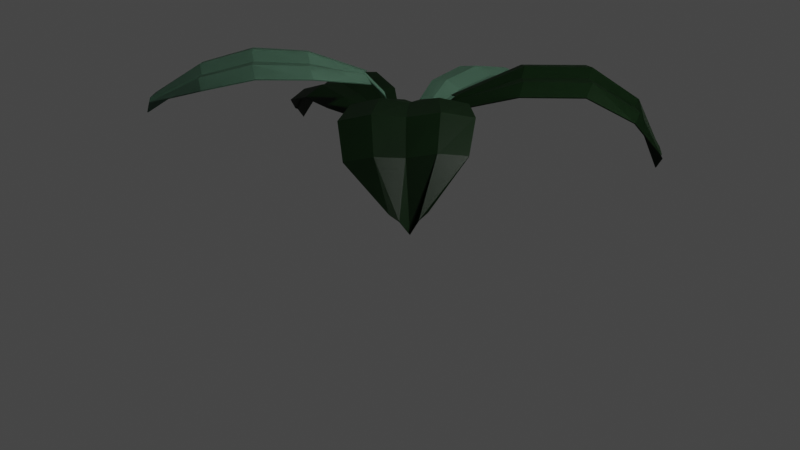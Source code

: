 # Source: foliage.blend  (saved by Blender 2.83.18; exported with 4.5.12 LTS)
import bpy
from mathutils import Matrix  # noqa: F401  (used for matrix-valued properties, if any)

bpy.ops.wm.read_factory_settings(use_empty=True)
scene = bpy.context.scene
scene.name = 'Scene'

# ---- collections
col_collection = bpy.data.collections.new('Collection'); scene.collection.children.link(col_collection)

# ---- materials (node trees are filled in below, after node groups)
mat_material = bpy.data.materials.new('Material')
mat_material.alpha_threshold = 0.0
mat_material.use_transparent_shadow = False
mat_material.line_color = (0.0, 0.0, 0.0, 1.0)
mat_material_001 = bpy.data.materials.new('Material.001')
mat_material_001.use_transparent_shadow = False

# ---- material node trees
mat_material.use_nodes = True; mat_material.node_tree.nodes.clear()
_N = mat_material.node_tree.nodes; _L = mat_material.node_tree.links
n0 = _N.new('ShaderNodeOutputMaterial'); n0.name = 'Material Output'; n0.location = (300, 300)
n1 = _N.new('ShaderNodeBsdfPrincipled'); n1.name = 'Principled BSDF'; n1.location = (10, 300)
n1.distribution = 'GGX'
n1.subsurface_method = 'BURLEY'
n1.inputs[0].default_value = (0.1301, 0.2623, 0.1812, 1.0)
n1.inputs[2].default_value = 0.4
n1.inputs[3].default_value = 1.45
n1.inputs[27].default_value = (0.0, 0.0, 0.0, 1.0)
n1.inputs[28].default_value = 1.0
_L.new(n1.outputs[0], n0.inputs[0])
n0.is_active_output = True
mat_material_001.use_nodes = True; mat_material_001.node_tree.nodes.clear()
_N = mat_material_001.node_tree.nodes; _L = mat_material_001.node_tree.links
n0 = _N.new('ShaderNodeBsdfPrincipled'); n0.name = 'Principled BSDF'; n0.location = (10, 300)
n0.distribution = 'GGX'
n0.subsurface_method = 'BURLEY'
n0.inputs[0].default_value = (0.0006071, 0.01938, 0.0003035, 1.0)
n0.inputs[3].default_value = 1.45
n0.inputs[27].default_value = (0.0, 0.0, 0.0, 1.0)
n0.inputs[28].default_value = 1.0
n1 = _N.new('ShaderNodeOutputMaterial'); n1.name = 'Material Output'; n1.location = (300, 300)
_L.new(n0.outputs[0], n1.inputs[0])
n1.is_active_output = True

# ---- world
world_world = bpy.data.worlds.new('World'); scene.world = world_world
world_world.use_nodes = True; world_world.node_tree.nodes.clear()
_N = world_world.node_tree.nodes; _L = world_world.node_tree.links
n0 = _N.new('ShaderNodeOutputWorld'); n0.name = 'World Output'; n0.location = (300, 300)
n1 = _N.new('ShaderNodeBackground'); n1.name = 'Background'; n1.location = (10, 300)
n1.inputs[0].default_value = (0.05088, 0.05088, 0.05088, 1.0)
_L.new(n1.outputs[0], n0.inputs[0])
n0.is_active_output = True
world_world.color = (0.05088, 0.05088, 0.05088)
world_world.use_sun_shadow = False
world_world.sun_shadow_jitter_overblur = 0.0

# ---- cameras
cam_camera = bpy.data.cameras.new('Camera')
cam_camera.clip_end = 100.0
cam_camera.ortho_scale = 7.314

# ---- lights
light_light = bpy.data.lights.new('Light', 'POINT')
light_light.transmission_factor = 0.0
light_light.energy = 1000.0
light_light.shadow_soft_size = 0.1
light_light.shadow_maximum_resolution = 0.006
light_light.use_absolute_resolution = True

# ---- meshes
me_plane = bpy.data.meshes.new('Plane')
me_plane.from_pydata([(-0.1184, 0.6099, 1.68), (0.6406, 0.607, 1.68), (0.02104, 2.367, 1.58), (0.5024, 2.37, 1.581), (-0.5255, 1.979, 1.764), (-0.6336, 1.552, 1.866), (-0.5521, 1.095, 1.825), (1.093, 1.098, 1.826), (1.178, 1.558, 1.868), (1.062, 1.987, 1.767), (0.1536, 0.6457, 1.719), (0.265, 0.644, 1.694), (0.3765, 0.6458, 1.719), (0.3812, 2.415, 1.552), (0.261, 2.437, 1.444), (0.1405, 2.413, 1.552), (0.6823, 1.108, 1.878), (0.271, 1.098, 1.834), (-0.1405, 1.107, 1.878), (0.7249, 1.576, 1.92), (0.2725, 1.559, 1.878), (-0.1807, 1.573, 1.919), (0.665, 2.008, 1.81), (0.2687, 1.985, 1.77), (-0.129, 2.003, 1.809), (0.1536, 0.6457, 1.719), (0.265, 0.644, 1.694), (0.3765, 0.6458, 1.719), (0.1509, 0.4311, 1.513), (0.2623, 0.4302, 1.487), (0.3738, 0.4311, 1.513), (0.1576, 0.3866, 1.196), (0.269, 0.3865, 1.169), (0.3804, 0.3866, 1.196), (0.1498, 0.3739, 0.7716), (0.2612, 0.3743, 0.7446), (0.3727, 0.3739, 0.7716), (-0.1184, 0.6099, 1.68), (0.6406, 0.607, 1.68), (0.02104, 2.367, 1.58), (0.5024, 2.37, 1.581), (-0.5255, 1.979, 1.764), (-0.6336, 1.552, 1.866), (-0.5521, 1.095, 1.825), (1.093, 1.098, 1.826), (1.178, 1.558, 1.868), (1.062, 1.987, 1.767), (0.1536, 0.6457, 1.719), (0.265, 0.644, 1.694), (0.3765, 0.6458, 1.719), (0.3812, 2.415, 1.552), (0.261, 2.437, 1.444), (0.1405, 2.413, 1.552), (0.6823, 1.108, 1.878), (0.271, 1.098, 1.834), (-0.1405, 1.107, 1.878), (0.7249, 1.576, 1.92), (0.2725, 1.559, 1.878), (-0.1807, 1.573, 1.919), (0.665, 2.008, 1.81), (0.2687, 1.985, 1.77), (-0.129, 2.003, 1.809), (0.1536, 0.6457, 1.719), (0.265, 0.644, 1.694), (0.3765, 0.6458, 1.719), (0.1509, 0.4311, 1.513), (0.2623, 0.4302, 1.487), (0.3738, 0.4311, 1.513), (0.1576, 0.3866, 1.196), (0.269, 0.3865, 1.169), (0.3804, 0.3866, 1.196), (0.1498, 0.3739, 0.7716), (0.2612, 0.3743, 0.7446), (0.3727, 0.3739, 0.7716), (-0.1184, 0.6099, 1.68), (0.6406, 0.607, 1.68), (0.02104, 2.367, 1.58), (0.5024, 2.37, 1.581), (-0.5255, 1.979, 1.764), (-0.6336, 1.552, 1.866), (-0.5521, 1.095, 1.825), (1.093, 1.098, 1.826), (1.178, 1.558, 1.868), (1.062, 1.987, 1.767), (0.1536, 0.6457, 1.719), (0.265, 0.644, 1.694), (0.3765, 0.6458, 1.719), (0.3812, 2.415, 1.552), (0.261, 2.437, 1.444), (0.1405, 2.413, 1.552), (0.6823, 1.108, 1.878), (0.271, 1.098, 1.834), (-0.1405, 1.107, 1.878), (0.7249, 1.576, 1.92), (0.2725, 1.559, 1.878), (-0.1807, 1.573, 1.919), (0.665, 2.008, 1.81), (0.2687, 1.985, 1.77), (-0.129, 2.003, 1.809), (0.1536, 0.6457, 1.719), (0.265, 0.644, 1.694), (0.3765, 0.6458, 1.719), (0.1509, 0.4311, 1.513), (0.2623, 0.4302, 1.487), (0.3738, 0.4311, 1.513), (0.1576, 0.3866, 1.196), (0.269, 0.3865, 1.169), (0.3804, 0.3866, 1.196), (0.1498, 0.3739, 0.7716), (0.2612, 0.3743, 0.7446), (0.3727, 0.3739, 0.7716), (-0.1184, 0.6099, 1.68), (0.6406, 0.607, 1.68), (0.02104, 2.367, 1.58), (0.5024, 2.37, 1.581), (-0.5255, 1.979, 1.764), (-0.6336, 1.552, 1.866), (-0.5521, 1.095, 1.825), (1.093, 1.098, 1.826), (1.178, 1.558, 1.868), (1.062, 1.987, 1.767), (0.1536, 0.6457, 1.719), (0.265, 0.644, 1.694), (0.3765, 0.6458, 1.719), (0.3812, 2.415, 1.552), (0.261, 2.437, 1.444), (0.1405, 2.413, 1.552), (0.6823, 1.108, 1.878), (0.271, 1.098, 1.834), (-0.1405, 1.107, 1.878), (0.7249, 1.576, 1.92), (0.2725, 1.559, 1.878), (-0.1807, 1.573, 1.919), (0.665, 2.008, 1.81), (0.2687, 1.985, 1.77), (-0.129, 2.003, 1.809), (0.1536, 0.6457, 1.719), (0.265, 0.644, 1.694), (0.3765, 0.6458, 1.719), (0.1509, 0.4311, 1.513), (0.2623, 0.4302, 1.487), (0.3738, 0.4311, 1.513), (0.1576, 0.3866, 1.196), (0.269, 0.3865, 1.169), (0.3804, 0.3866, 1.196), (0.1498, 0.3739, 0.7716), (0.2612, 0.3743, 0.7446), (0.3727, 0.3739, 0.7716)], [], [(22, 9, 3, 13), (12, 1, 7, 16), (16, 7, 8, 19), (19, 8, 9, 22), (5, 21, 24, 4), (21, 20, 23, 24), (20, 19, 22, 23), (6, 18, 21, 5), (18, 17, 20, 21), (17, 16, 19, 20), (0, 10, 18, 6), (10, 11, 17, 18), (11, 12, 16, 17), (4, 24, 15, 2), (24, 23, 14, 15), (23, 22, 13, 14), (12, 11, 26, 27), (11, 10, 25, 26), (27, 26, 29, 30), (26, 25, 28, 29), (30, 29, 32, 33), (29, 28, 31, 32), (33, 32, 35, 36), (32, 31, 34, 35), (59, 46, 40, 50), (49, 38, 44, 53), (53, 44, 45, 56), (56, 45, 46, 59), (42, 58, 61, 41), (58, 57, 60, 61), (57, 56, 59, 60), (43, 55, 58, 42), (55, 54, 57, 58), (54, 53, 56, 57), (37, 47, 55, 43), (47, 48, 54, 55), (48, 49, 53, 54), (41, 61, 52, 39), (61, 60, 51, 52), (60, 59, 50, 51), (49, 48, 63, 64), (48, 47, 62, 63), (64, 63, 66, 67), (63, 62, 65, 66), (67, 66, 69, 70), (66, 65, 68, 69), (70, 69, 72, 73), (69, 68, 71, 72), (96, 83, 77, 87), (86, 75, 81, 90), (90, 81, 82, 93), (93, 82, 83, 96), (79, 95, 98, 78), (95, 94, 97, 98), (94, 93, 96, 97), (80, 92, 95, 79), (92, 91, 94, 95), (91, 90, 93, 94), (74, 84, 92, 80), (84, 85, 91, 92), (85, 86, 90, 91), (78, 98, 89, 76), (98, 97, 88, 89), (97, 96, 87, 88), (86, 85, 100, 101), (85, 84, 99, 100), (101, 100, 103, 104), (100, 99, 102, 103), (104, 103, 106, 107), (103, 102, 105, 106), (107, 106, 109, 110), (106, 105, 108, 109), (133, 120, 114, 124), (123, 112, 118, 127), (127, 118, 119, 130), (130, 119, 120, 133), (116, 132, 135, 115), (132, 131, 134, 135), (131, 130, 133, 134), (117, 129, 132, 116), (129, 128, 131, 132), (128, 127, 130, 131), (111, 121, 129, 117), (121, 122, 128, 129), (122, 123, 127, 128), (115, 135, 126, 113), (135, 134, 125, 126), (134, 133, 124, 125), (123, 122, 137, 138), (122, 121, 136, 137), (138, 137, 140, 141), (137, 136, 139, 140), (141, 140, 143, 144), (140, 139, 142, 143), (144, 143, 146, 147), (143, 142, 145, 146)])
_uv = me_plane.uv_layers.new(name='UVMap')
_uv.uv.foreach_set('vector', [0.75, 0.75, 1.0, 0.75, 1.0, 1.0, 0.75, 1.0, 0.75, 0.0, 1.0, 0.0, 1.0, 0.25, 0.75, 0.25, 0.75, 0.25, 1.0, 0.25, 1.0, 0.5, 0.75, 0.5, 0.75, 0.5, 1.0, 0.5, 1.0, 0.75, 0.75, 0.75, 0.0, 0.5, 0.25, 0.5, 0.25, 0.75, 0.0, 0.75, 0.25, 0.5, 0.5, 0.5, 0.5, 0.75, 0.25, 0.75, 0.5, 0.5, 0.75, 0.5, 0.75, 0.75, 0.5, 0.75, 0.0, 0.25, 0.25, 0.25, 0.25, 0.5, 0.0, 0.5, 0.25, 0.25, 0.5, 0.25, 0.5, 0.5, 0.25, 0.5, 0.5, 0.25, 0.75, 0.25, 0.75, 0.5, 0.5, 0.5, 0.0, 0.0, 0.25, 0.0, 0.25, 0.25, 0.0, 0.25, 0.25, 0.0, 0.5, 0.0, 0.5, 0.25, 0.25, 0.25, 0.5, 0.0, 0.75, 0.0, 0.75, 0.25, 0.5, 0.25, 0.0, 0.75, 0.25, 0.75, 0.25, 1.0, 0.0, 1.0, 0.25, 0.75, 0.5, 0.75, 0.5, 1.0, 0.25, 1.0, 0.5, 0.75, 0.75, 0.75, 0.75, 1.0, 0.5, 1.0, 0.75, 0.0, 0.5, 0.0, 0.5, 0.0, 0.75, 0.0, 0.5, 0.0, 0.25, 0.0, 0.25, 0.0, 0.5, 0.0, 0.75, 0.0, 0.5, 0.0, 0.5, 0.0, 0.75, 0.0, 0.5, 0.0, 0.25, 0.0, 0.25, 0.0, 0.5, 0.0, 0.75, 0.0, 0.5, 0.0, 0.5, 0.0, 0.75, 0.0, 0.5, 0.0, 0.25, 0.0, 0.25, 0.0, 0.5, 0.0, 0.75, 0.0, 0.5, 0.0, 0.5, 0.0, 0.75, 0.0, 0.5, 0.0, 0.25, 0.0, 0.25, 0.0, 0.5, 0.0, 0.75, 0.75, 1.0, 0.75, 1.0, 1.0, 0.75, 1.0, 0.75, 0.0, 1.0, 0.0, 1.0, 0.25, 0.75, 0.25, 0.75, 0.25, 1.0, 0.25, 1.0, 0.5, 0.75, 0.5, 0.75, 0.5, 1.0, 0.5, 1.0, 0.75, 0.75, 0.75, 0.0, 0.5, 0.25, 0.5, 0.25, 0.75, 0.0, 0.75, 0.25, 0.5, 0.5, 0.5, 0.5, 0.75, 0.25, 0.75, 0.5, 0.5, 0.75, 0.5, 0.75, 0.75, 0.5, 0.75, 0.0, 0.25, 0.25, 0.25, 0.25, 0.5, 0.0, 0.5, 0.25, 0.25, 0.5, 0.25, 0.5, 0.5, 0.25, 0.5, 0.5, 0.25, 0.75, 0.25, 0.75, 0.5, 0.5, 0.5, 0.0, 0.0, 0.25, 0.0, 0.25, 0.25, 0.0, 0.25, 0.25, 0.0, 0.5, 0.0, 0.5, 0.25, 0.25, 0.25, 0.5, 0.0, 0.75, 0.0, 0.75, 0.25, 0.5, 0.25, 0.0, 0.75, 0.25, 0.75, 0.25, 1.0, 0.0, 1.0, 0.25, 0.75, 0.5, 0.75, 0.5, 1.0, 0.25, 1.0, 0.5, 0.75, 0.75, 0.75, 0.75, 1.0, 0.5, 1.0, 0.75, 0.0, 0.5, 0.0, 0.5, 0.0, 0.75, 0.0, 0.5, 0.0, 0.25, 0.0, 0.25, 0.0, 0.5, 0.0, 0.75, 0.0, 0.5, 0.0, 0.5, 0.0, 0.75, 0.0, 0.5, 0.0, 0.25, 0.0, 0.25, 0.0, 0.5, 0.0, 0.75, 0.0, 0.5, 0.0, 0.5, 0.0, 0.75, 0.0, 0.5, 0.0, 0.25, 0.0, 0.25, 0.0, 0.5, 0.0, 0.75, 0.0, 0.5, 0.0, 0.5, 0.0, 0.75, 0.0, 0.5, 0.0, 0.25, 0.0, 0.25, 0.0, 0.5, 0.0, 0.75, 0.75, 1.0, 0.75, 1.0, 1.0, 0.75, 1.0, 0.75, 0.0, 1.0, 0.0, 1.0, 0.25, 0.75, 0.25, 0.75, 0.25, 1.0, 0.25, 1.0, 0.5, 0.75, 0.5, 0.75, 0.5, 1.0, 0.5, 1.0, 0.75, 0.75, 0.75, 0.0, 0.5, 0.25, 0.5, 0.25, 0.75, 0.0, 0.75, 0.25, 0.5, 0.5, 0.5, 0.5, 0.75, 0.25, 0.75, 0.5, 0.5, 0.75, 0.5, 0.75, 0.75, 0.5, 0.75, 0.0, 0.25, 0.25, 0.25, 0.25, 0.5, 0.0, 0.5, 0.25, 0.25, 0.5, 0.25, 0.5, 0.5, 0.25, 0.5, 0.5, 0.25, 0.75, 0.25, 0.75, 0.5, 0.5, 0.5, 0.0, 0.0, 0.25, 0.0, 0.25, 0.25, 0.0, 0.25, 0.25, 0.0, 0.5, 0.0, 0.5, 0.25, 0.25, 0.25, 0.5, 0.0, 0.75, 0.0, 0.75, 0.25, 0.5, 0.25, 0.0, 0.75, 0.25, 0.75, 0.25, 1.0, 0.0, 1.0, 0.25, 0.75, 0.5, 0.75, 0.5, 1.0, 0.25, 1.0, 0.5, 0.75, 0.75, 0.75, 0.75, 1.0, 0.5, 1.0, 0.75, 0.0, 0.5, 0.0, 0.5, 0.0, 0.75, 0.0, 0.5, 0.0, 0.25, 0.0, 0.25, 0.0, 0.5, 0.0, 0.75, 0.0, 0.5, 0.0, 0.5, 0.0, 0.75, 0.0, 0.5, 0.0, 0.25, 0.0, 0.25, 0.0, 0.5, 0.0, 0.75, 0.0, 0.5, 0.0, 0.5, 0.0, 0.75, 0.0, 0.5, 0.0, 0.25, 0.0, 0.25, 0.0, 0.5, 0.0, 0.75, 0.0, 0.5, 0.0, 0.5, 0.0, 0.75, 0.0, 0.5, 0.0, 0.25, 0.0, 0.25, 0.0, 0.5, 0.0, 0.75, 0.75, 1.0, 0.75, 1.0, 1.0, 0.75, 1.0, 0.75, 0.0, 1.0, 0.0, 1.0, 0.25, 0.75, 0.25, 0.75, 0.25, 1.0, 0.25, 1.0, 0.5, 0.75, 0.5, 0.75, 0.5, 1.0, 0.5, 1.0, 0.75, 0.75, 0.75, 0.0, 0.5, 0.25, 0.5, 0.25, 0.75, 0.0, 0.75, 0.25, 0.5, 0.5, 0.5, 0.5, 0.75, 0.25, 0.75, 0.5, 0.5, 0.75, 0.5, 0.75, 0.75, 0.5, 0.75, 0.0, 0.25, 0.25, 0.25, 0.25, 0.5, 0.0, 0.5, 0.25, 0.25, 0.5, 0.25, 0.5, 0.5, 0.25, 0.5, 0.5, 0.25, 0.75, 0.25, 0.75, 0.5, 0.5, 0.5, 0.0, 0.0, 0.25, 0.0, 0.25, 0.25, 0.0, 0.25, 0.25, 0.0, 0.5, 0.0, 0.5, 0.25, 0.25, 0.25, 0.5, 0.0, 0.75, 0.0, 0.75, 0.25, 0.5, 0.25, 0.0, 0.75, 0.25, 0.75, 0.25, 1.0, 0.0, 1.0, 0.25, 0.75, 0.5, 0.75, 0.5, 1.0, 0.25, 1.0, 0.5, 0.75, 0.75, 0.75, 0.75, 1.0, 0.5, 1.0, 0.75, 0.0, 0.5, 0.0, 0.5, 0.0, 0.75, 0.0, 0.5, 0.0, 0.25, 0.0, 0.25, 0.0, 0.5, 0.0, 0.75, 0.0, 0.5, 0.0, 0.5, 0.0, 0.75, 0.0, 0.5, 0.0, 0.25, 0.0, 0.25, 0.0, 0.5, 0.0, 0.75, 0.0, 0.5, 0.0, 0.5, 0.0, 0.75, 0.0, 0.5, 0.0, 0.25, 0.0, 0.25, 0.0, 0.5, 0.0, 0.75, 0.0, 0.5, 0.0, 0.5, 0.0, 0.75, 0.0, 0.5, 0.0, 0.25, 0.0, 0.25, 0.0, 0.5, 0.0])
me_plane.materials.append(mat_material)
me_plane.use_remesh_fix_poles = True
me_plane.use_remesh_preserve_attributes = False
me_plane.use_mirror_vertex_groups = False
me_plane.update()
me_plane_001 = bpy.data.meshes.new('Plane.001')
me_plane_001.from_pydata([(-0.4842, 0.5324, 1.799), (0.3534, 0.518, 1.806), (-0.2256, 2.582, 1.481), (0.2995, 2.554, 1.511), (-0.9647, 2.304, 1.836), (-1.157, 1.822, 2.078), (-1.046, 1.193, 2.053), (0.7665, 1.148, 2.088), (0.8321, 1.746, 2.145), (0.7724, 2.221, 1.92), (-0.1917, 0.5773, 1.854), (-0.06863, 0.5709, 1.829), (0.05346, 0.5744, 1.858), (0.1871, 2.59, 1.45), (0.07456, 2.557, 1.327), (-0.07546, 2.603, 1.435), (0.303, 1.19, 2.146), (-0.1495, 1.182, 2.094), (-0.6027, 1.213, 2.127), (0.324, 1.819, 2.189), (-0.174, 1.807, 2.136), (-0.67, 1.858, 2.153), (0.3358, 2.295, 1.935), (-0.1008, 2.275, 1.886), (-0.5321, 2.337, 1.891), (-0.1917, 0.5773, 1.854), (-0.06863, 0.5709, 1.829), (0.05346, 0.5744, 1.858), (-0.1633, 0.3227, 1.579), (-0.03993, 0.3182, 1.552), (0.08223, 0.3203, 1.581), (-0.1633, 0.2961, 1.278), (-0.0395, 0.2928, 1.249), (0.08275, 0.2939, 1.279), (-0.009131, 0.2973, 0.6381), (0.1151, 0.2954, 0.6071), (0.2371, 0.2955, 0.6387), (-0.4842, 0.5324, 1.799), (0.3534, 0.518, 1.806), (-0.2256, 2.582, 1.481), (0.2995, 2.554, 1.511), (-0.9647, 2.304, 1.836), (-1.157, 1.822, 2.078), (-1.046, 1.193, 2.053), (0.7665, 1.148, 2.088), (0.8321, 1.746, 2.145), (0.7724, 2.221, 1.92), (-0.1917, 0.5773, 1.854), (-0.06863, 0.5709, 1.829), (0.05346, 0.5744, 1.858), (0.1871, 2.59, 1.45), (0.07456, 2.557, 1.327), (-0.07546, 2.603, 1.435), (0.303, 1.19, 2.146), (-0.1495, 1.182, 2.094), (-0.6027, 1.213, 2.127), (0.324, 1.819, 2.189), (-0.174, 1.807, 2.136), (-0.67, 1.858, 2.153), (0.3358, 2.295, 1.935), (-0.1008, 2.275, 1.886), (-0.5321, 2.337, 1.891), (-0.1917, 0.5773, 1.854), (-0.06863, 0.5709, 1.829), (0.05346, 0.5744, 1.858), (-0.1633, 0.3227, 1.579), (-0.03993, 0.3182, 1.552), (0.08223, 0.3203, 1.581), (-0.1633, 0.2961, 1.278), (-0.0395, 0.2928, 1.249), (0.08275, 0.2939, 1.279), (-0.009131, 0.2973, 0.6381), (0.1151, 0.2954, 0.6071), (0.2371, 0.2955, 0.6387), (-0.4842, 0.5324, 1.799), (0.3534, 0.518, 1.806), (-0.2256, 2.582, 1.481), (0.2995, 2.554, 1.511), (-0.9647, 2.304, 1.836), (-1.157, 1.822, 2.078), (-1.046, 1.193, 2.053), (0.7665, 1.148, 2.088), (0.8321, 1.746, 2.145), (0.7724, 2.221, 1.92), (-0.1917, 0.5773, 1.854), (-0.06863, 0.5709, 1.829), (0.05346, 0.5744, 1.858), (0.1871, 2.59, 1.45), (0.07456, 2.557, 1.327), (-0.07546, 2.603, 1.435), (0.303, 1.19, 2.146), (-0.1495, 1.182, 2.094), (-0.6027, 1.213, 2.127), (0.324, 1.819, 2.189), (-0.174, 1.807, 2.136), (-0.67, 1.858, 2.153), (0.3358, 2.295, 1.935), (-0.1008, 2.275, 1.886), (-0.5321, 2.337, 1.891), (-0.1917, 0.5773, 1.854), (-0.06863, 0.5709, 1.829), (0.05346, 0.5744, 1.858), (-0.1633, 0.3227, 1.579), (-0.03993, 0.3182, 1.552), (0.08223, 0.3203, 1.581), (-0.1633, 0.2961, 1.278), (-0.0395, 0.2928, 1.249), (0.08275, 0.2939, 1.279), (-0.009131, 0.2973, 0.6381), (0.1151, 0.2954, 0.6071), (0.2371, 0.2955, 0.6387), (-0.4842, 0.5324, 1.799), (0.3534, 0.518, 1.806), (-0.2256, 2.582, 1.481), (0.2995, 2.554, 1.511), (-0.9647, 2.304, 1.836), (-1.157, 1.822, 2.078), (-1.046, 1.193, 2.053), (0.7665, 1.148, 2.088), (0.8321, 1.746, 2.145), (0.7724, 2.221, 1.92), (-0.1917, 0.5773, 1.854), (-0.06863, 0.5709, 1.829), (0.05346, 0.5744, 1.858), (0.1871, 2.59, 1.45), (0.07456, 2.557, 1.327), (-0.07546, 2.603, 1.435), (0.303, 1.19, 2.146), (-0.1495, 1.182, 2.094), (-0.6027, 1.213, 2.127), (0.324, 1.819, 2.189), (-0.174, 1.807, 2.136), (-0.67, 1.858, 2.153), (0.3358, 2.295, 1.935), (-0.1008, 2.275, 1.886), (-0.5321, 2.337, 1.891), (-0.1917, 0.5773, 1.854), (-0.06863, 0.5709, 1.829), (0.05346, 0.5744, 1.858), (-0.1633, 0.3227, 1.579), (-0.03993, 0.3182, 1.552), (0.08223, 0.3203, 1.581), (-0.1633, 0.2961, 1.278), (-0.0395, 0.2928, 1.249), (0.08275, 0.2939, 1.279), (-0.009131, 0.2973, 0.6381), (0.1151, 0.2954, 0.6071), (0.2371, 0.2955, 0.6387)], [], [(22, 9, 3, 13), (12, 1, 7, 16), (16, 7, 8, 19), (19, 8, 9, 22), (5, 21, 24, 4), (21, 20, 23, 24), (20, 19, 22, 23), (6, 18, 21, 5), (18, 17, 20, 21), (17, 16, 19, 20), (0, 10, 18, 6), (10, 11, 17, 18), (11, 12, 16, 17), (4, 24, 15, 2), (24, 23, 14, 15), (23, 22, 13, 14), (12, 11, 26, 27), (11, 10, 25, 26), (27, 26, 29, 30), (26, 25, 28, 29), (30, 29, 32, 33), (29, 28, 31, 32), (33, 32, 35, 36), (32, 31, 34, 35), (59, 46, 40, 50), (49, 38, 44, 53), (53, 44, 45, 56), (56, 45, 46, 59), (42, 58, 61, 41), (58, 57, 60, 61), (57, 56, 59, 60), (43, 55, 58, 42), (55, 54, 57, 58), (54, 53, 56, 57), (37, 47, 55, 43), (47, 48, 54, 55), (48, 49, 53, 54), (41, 61, 52, 39), (61, 60, 51, 52), (60, 59, 50, 51), (49, 48, 63, 64), (48, 47, 62, 63), (64, 63, 66, 67), (63, 62, 65, 66), (67, 66, 69, 70), (66, 65, 68, 69), (70, 69, 72, 73), (69, 68, 71, 72), (96, 83, 77, 87), (86, 75, 81, 90), (90, 81, 82, 93), (93, 82, 83, 96), (79, 95, 98, 78), (95, 94, 97, 98), (94, 93, 96, 97), (80, 92, 95, 79), (92, 91, 94, 95), (91, 90, 93, 94), (74, 84, 92, 80), (84, 85, 91, 92), (85, 86, 90, 91), (78, 98, 89, 76), (98, 97, 88, 89), (97, 96, 87, 88), (86, 85, 100, 101), (85, 84, 99, 100), (101, 100, 103, 104), (100, 99, 102, 103), (104, 103, 106, 107), (103, 102, 105, 106), (107, 106, 109, 110), (106, 105, 108, 109), (133, 120, 114, 124), (123, 112, 118, 127), (127, 118, 119, 130), (130, 119, 120, 133), (116, 132, 135, 115), (132, 131, 134, 135), (131, 130, 133, 134), (117, 129, 132, 116), (129, 128, 131, 132), (128, 127, 130, 131), (111, 121, 129, 117), (121, 122, 128, 129), (122, 123, 127, 128), (115, 135, 126, 113), (135, 134, 125, 126), (134, 133, 124, 125), (123, 122, 137, 138), (122, 121, 136, 137), (138, 137, 140, 141), (137, 136, 139, 140), (141, 140, 143, 144), (140, 139, 142, 143), (144, 143, 146, 147), (143, 142, 145, 146)])
_uv = me_plane_001.uv_layers.new(name='UVMap')
_uv.uv.foreach_set('vector', [0.75, 0.75, 1.0, 0.75, 1.0, 1.0, 0.75, 1.0, 0.75, 0.0, 1.0, 0.0, 1.0, 0.25, 0.75, 0.25, 0.75, 0.25, 1.0, 0.25, 1.0, 0.5, 0.75, 0.5, 0.75, 0.5, 1.0, 0.5, 1.0, 0.75, 0.75, 0.75, 0.0, 0.5, 0.25, 0.5, 0.25, 0.75, 0.0, 0.75, 0.25, 0.5, 0.5, 0.5, 0.5, 0.75, 0.25, 0.75, 0.5, 0.5, 0.75, 0.5, 0.75, 0.75, 0.5, 0.75, 0.0, 0.25, 0.25, 0.25, 0.25, 0.5, 0.0, 0.5, 0.25, 0.25, 0.5, 0.25, 0.5, 0.5, 0.25, 0.5, 0.5, 0.25, 0.75, 0.25, 0.75, 0.5, 0.5, 0.5, 0.0, 0.0, 0.25, 0.0, 0.25, 0.25, 0.0, 0.25, 0.25, 0.0, 0.5, 0.0, 0.5, 0.25, 0.25, 0.25, 0.5, 0.0, 0.75, 0.0, 0.75, 0.25, 0.5, 0.25, 0.0, 0.75, 0.25, 0.75, 0.25, 1.0, 0.0, 1.0, 0.25, 0.75, 0.5, 0.75, 0.5, 1.0, 0.25, 1.0, 0.5, 0.75, 0.75, 0.75, 0.75, 1.0, 0.5, 1.0, 0.75, 0.0, 0.5, 0.0, 0.5, 0.0, 0.75, 0.0, 0.5, 0.0, 0.25, 0.0, 0.25, 0.0, 0.5, 0.0, 0.75, 0.0, 0.5, 0.0, 0.5, 0.0, 0.75, 0.0, 0.5, 0.0, 0.25, 0.0, 0.25, 0.0, 0.5, 0.0, 0.75, 0.0, 0.5, 0.0, 0.5, 0.0, 0.75, 0.0, 0.5, 0.0, 0.25, 0.0, 0.25, 0.0, 0.5, 0.0, 0.75, 0.0, 0.5, 0.0, 0.5, 0.0, 0.75, 0.0, 0.5, 0.0, 0.25, 0.0, 0.25, 0.0, 0.5, 0.0, 0.75, 0.75, 1.0, 0.75, 1.0, 1.0, 0.75, 1.0, 0.75, 0.0, 1.0, 0.0, 1.0, 0.25, 0.75, 0.25, 0.75, 0.25, 1.0, 0.25, 1.0, 0.5, 0.75, 0.5, 0.75, 0.5, 1.0, 0.5, 1.0, 0.75, 0.75, 0.75, 0.0, 0.5, 0.25, 0.5, 0.25, 0.75, 0.0, 0.75, 0.25, 0.5, 0.5, 0.5, 0.5, 0.75, 0.25, 0.75, 0.5, 0.5, 0.75, 0.5, 0.75, 0.75, 0.5, 0.75, 0.0, 0.25, 0.25, 0.25, 0.25, 0.5, 0.0, 0.5, 0.25, 0.25, 0.5, 0.25, 0.5, 0.5, 0.25, 0.5, 0.5, 0.25, 0.75, 0.25, 0.75, 0.5, 0.5, 0.5, 0.0, 0.0, 0.25, 0.0, 0.25, 0.25, 0.0, 0.25, 0.25, 0.0, 0.5, 0.0, 0.5, 0.25, 0.25, 0.25, 0.5, 0.0, 0.75, 0.0, 0.75, 0.25, 0.5, 0.25, 0.0, 0.75, 0.25, 0.75, 0.25, 1.0, 0.0, 1.0, 0.25, 0.75, 0.5, 0.75, 0.5, 1.0, 0.25, 1.0, 0.5, 0.75, 0.75, 0.75, 0.75, 1.0, 0.5, 1.0, 0.75, 0.0, 0.5, 0.0, 0.5, 0.0, 0.75, 0.0, 0.5, 0.0, 0.25, 0.0, 0.25, 0.0, 0.5, 0.0, 0.75, 0.0, 0.5, 0.0, 0.5, 0.0, 0.75, 0.0, 0.5, 0.0, 0.25, 0.0, 0.25, 0.0, 0.5, 0.0, 0.75, 0.0, 0.5, 0.0, 0.5, 0.0, 0.75, 0.0, 0.5, 0.0, 0.25, 0.0, 0.25, 0.0, 0.5, 0.0, 0.75, 0.0, 0.5, 0.0, 0.5, 0.0, 0.75, 0.0, 0.5, 0.0, 0.25, 0.0, 0.25, 0.0, 0.5, 0.0, 0.75, 0.75, 1.0, 0.75, 1.0, 1.0, 0.75, 1.0, 0.75, 0.0, 1.0, 0.0, 1.0, 0.25, 0.75, 0.25, 0.75, 0.25, 1.0, 0.25, 1.0, 0.5, 0.75, 0.5, 0.75, 0.5, 1.0, 0.5, 1.0, 0.75, 0.75, 0.75, 0.0, 0.5, 0.25, 0.5, 0.25, 0.75, 0.0, 0.75, 0.25, 0.5, 0.5, 0.5, 0.5, 0.75, 0.25, 0.75, 0.5, 0.5, 0.75, 0.5, 0.75, 0.75, 0.5, 0.75, 0.0, 0.25, 0.25, 0.25, 0.25, 0.5, 0.0, 0.5, 0.25, 0.25, 0.5, 0.25, 0.5, 0.5, 0.25, 0.5, 0.5, 0.25, 0.75, 0.25, 0.75, 0.5, 0.5, 0.5, 0.0, 0.0, 0.25, 0.0, 0.25, 0.25, 0.0, 0.25, 0.25, 0.0, 0.5, 0.0, 0.5, 0.25, 0.25, 0.25, 0.5, 0.0, 0.75, 0.0, 0.75, 0.25, 0.5, 0.25, 0.0, 0.75, 0.25, 0.75, 0.25, 1.0, 0.0, 1.0, 0.25, 0.75, 0.5, 0.75, 0.5, 1.0, 0.25, 1.0, 0.5, 0.75, 0.75, 0.75, 0.75, 1.0, 0.5, 1.0, 0.75, 0.0, 0.5, 0.0, 0.5, 0.0, 0.75, 0.0, 0.5, 0.0, 0.25, 0.0, 0.25, 0.0, 0.5, 0.0, 0.75, 0.0, 0.5, 0.0, 0.5, 0.0, 0.75, 0.0, 0.5, 0.0, 0.25, 0.0, 0.25, 0.0, 0.5, 0.0, 0.75, 0.0, 0.5, 0.0, 0.5, 0.0, 0.75, 0.0, 0.5, 0.0, 0.25, 0.0, 0.25, 0.0, 0.5, 0.0, 0.75, 0.0, 0.5, 0.0, 0.5, 0.0, 0.75, 0.0, 0.5, 0.0, 0.25, 0.0, 0.25, 0.0, 0.5, 0.0, 0.75, 0.75, 1.0, 0.75, 1.0, 1.0, 0.75, 1.0, 0.75, 0.0, 1.0, 0.0, 1.0, 0.25, 0.75, 0.25, 0.75, 0.25, 1.0, 0.25, 1.0, 0.5, 0.75, 0.5, 0.75, 0.5, 1.0, 0.5, 1.0, 0.75, 0.75, 0.75, 0.0, 0.5, 0.25, 0.5, 0.25, 0.75, 0.0, 0.75, 0.25, 0.5, 0.5, 0.5, 0.5, 0.75, 0.25, 0.75, 0.5, 0.5, 0.75, 0.5, 0.75, 0.75, 0.5, 0.75, 0.0, 0.25, 0.25, 0.25, 0.25, 0.5, 0.0, 0.5, 0.25, 0.25, 0.5, 0.25, 0.5, 0.5, 0.25, 0.5, 0.5, 0.25, 0.75, 0.25, 0.75, 0.5, 0.5, 0.5, 0.0, 0.0, 0.25, 0.0, 0.25, 0.25, 0.0, 0.25, 0.25, 0.0, 0.5, 0.0, 0.5, 0.25, 0.25, 0.25, 0.5, 0.0, 0.75, 0.0, 0.75, 0.25, 0.5, 0.25, 0.0, 0.75, 0.25, 0.75, 0.25, 1.0, 0.0, 1.0, 0.25, 0.75, 0.5, 0.75, 0.5, 1.0, 0.25, 1.0, 0.5, 0.75, 0.75, 0.75, 0.75, 1.0, 0.5, 1.0, 0.75, 0.0, 0.5, 0.0, 0.5, 0.0, 0.75, 0.0, 0.5, 0.0, 0.25, 0.0, 0.25, 0.0, 0.5, 0.0, 0.75, 0.0, 0.5, 0.0, 0.5, 0.0, 0.75, 0.0, 0.5, 0.0, 0.25, 0.0, 0.25, 0.0, 0.5, 0.0, 0.75, 0.0, 0.5, 0.0, 0.5, 0.0, 0.75, 0.0, 0.5, 0.0, 0.25, 0.0, 0.25, 0.0, 0.5, 0.0, 0.75, 0.0, 0.5, 0.0, 0.5, 0.0, 0.75, 0.0, 0.5, 0.0, 0.25, 0.0, 0.25, 0.0, 0.5, 0.0])
me_plane_001.materials.append(mat_material_001)
me_plane_001.use_remesh_fix_poles = True
me_plane_001.use_remesh_preserve_attributes = False
me_plane_001.use_mirror_vertex_groups = False
me_plane_001.update()
me_plane_002 = bpy.data.meshes.new('Plane.002')
me_plane_002.from_pydata([(-0.5238, 0.5939, 1.446), (0.4571, 0.5932, 1.441), (-0.3627, 2.624, 1.281), (0.2576, 2.642, 1.264), (-1.013, 2.214, 1.587), (-1.142, 1.721, 1.726), (-1.062, 1.168, 1.644), (1.064, 1.186, 1.631), (1.197, 1.759, 1.696), (1.035, 2.265, 1.544), (-0.1715, 0.6379, 1.486), (-0.02739, 0.6354, 1.459), (0.1166, 0.6389, 1.485), (0.09244, 2.68, 1.224), (-0.07543, 2.67, 1.106), (-0.2177, 2.671, 1.232), (0.5382, 1.2, 1.698), (0.005704, 1.182, 1.654), (-0.5247, 1.191, 1.706), (0.6208, 1.788, 1.77), (0.03548, 1.753, 1.735), (-0.5483, 1.767, 1.786), (0.5277, 2.294, 1.601), (0.01531, 2.247, 1.575), (-0.4961, 2.267, 1.624), (-0.1715, 0.6379, 1.486), (-0.02739, 0.6354, 1.459), (0.1166, 0.6389, 1.485), (-0.1707, 0.4329, 1.284), (-0.02537, 0.4314, 1.26), (0.1174, 0.4336, 1.283), (-0.1493, 0.3127, 1.018), (-0.003045, 0.3119, 0.9957), (0.1387, 0.3132, 1.017), (-0.1543, 0.3056, 0.1766), (-0.01068, 0.3057, 0.1463), (0.1337, 0.3062, 0.1757), (-0.5238, 0.5939, 1.446), (0.4571, 0.5932, 1.441), (-0.3627, 2.624, 1.281), (0.2576, 2.642, 1.264), (-1.013, 2.214, 1.587), (-1.142, 1.721, 1.726), (-1.062, 1.168, 1.644), (1.064, 1.186, 1.631), (1.197, 1.759, 1.696), (1.035, 2.265, 1.544), (-0.1715, 0.6379, 1.486), (-0.02739, 0.6354, 1.459), (0.1166, 0.6389, 1.485), (0.09244, 2.68, 1.224), (-0.07543, 2.67, 1.106), (-0.2177, 2.671, 1.232), (0.5382, 1.2, 1.698), (0.005704, 1.182, 1.654), (-0.5247, 1.191, 1.706), (0.6208, 1.788, 1.77), (0.03548, 1.753, 1.735), (-0.5483, 1.767, 1.786), (0.5277, 2.294, 1.601), (0.01531, 2.247, 1.575), (-0.4961, 2.267, 1.624), (-0.1715, 0.6379, 1.486), (-0.02739, 0.6354, 1.459), (0.1166, 0.6389, 1.485), (-0.1707, 0.4329, 1.284), (-0.02537, 0.4314, 1.26), (0.1174, 0.4336, 1.283), (-0.1493, 0.3127, 1.018), (-0.003045, 0.3119, 0.9957), (0.1387, 0.3132, 1.017), (-0.1543, 0.3056, 0.1766), (-0.01068, 0.3057, 0.1463), (0.1337, 0.3062, 0.1757), (-0.5238, 0.5939, 1.446), (0.4571, 0.5932, 1.441), (-0.3627, 2.624, 1.281), (0.2576, 2.642, 1.264), (-1.013, 2.214, 1.587), (-1.142, 1.721, 1.726), (-1.062, 1.168, 1.644), (1.064, 1.186, 1.631), (1.197, 1.759, 1.696), (1.035, 2.265, 1.544), (-0.1715, 0.6379, 1.486), (-0.02739, 0.6354, 1.459), (0.1166, 0.6389, 1.485), (0.09244, 2.68, 1.224), (-0.07543, 2.67, 1.106), (-0.2177, 2.671, 1.232), (0.5382, 1.2, 1.698), (0.005704, 1.182, 1.654), (-0.5247, 1.191, 1.706), (0.6208, 1.788, 1.77), (0.03548, 1.753, 1.735), (-0.5483, 1.767, 1.786), (0.5277, 2.294, 1.601), (0.01531, 2.247, 1.575), (-0.4961, 2.267, 1.624), (-0.1715, 0.6379, 1.486), (-0.02739, 0.6354, 1.459), (0.1166, 0.6389, 1.485), (-0.1707, 0.4329, 1.284), (-0.02537, 0.4314, 1.26), (0.1174, 0.4336, 1.283), (-0.1493, 0.3127, 1.018), (-0.003045, 0.3119, 0.9957), (0.1387, 0.3132, 1.017), (-0.1543, 0.3056, 0.1766), (-0.01068, 0.3057, 0.1463), (0.1337, 0.3062, 0.1757), (-0.5238, 0.5939, 1.446), (0.4571, 0.5932, 1.441), (-0.3627, 2.624, 1.281), (0.2576, 2.642, 1.264), (-1.013, 2.214, 1.587), (-1.142, 1.721, 1.726), (-1.062, 1.168, 1.644), (1.064, 1.186, 1.631), (1.197, 1.759, 1.696), (1.035, 2.265, 1.544), (-0.1715, 0.6379, 1.486), (-0.02739, 0.6354, 1.459), (0.1166, 0.6389, 1.485), (0.09244, 2.68, 1.224), (-0.07543, 2.67, 1.106), (-0.2177, 2.671, 1.232), (0.5382, 1.2, 1.698), (0.005704, 1.182, 1.654), (-0.5247, 1.191, 1.706), (0.6208, 1.788, 1.77), (0.03548, 1.753, 1.735), (-0.5483, 1.767, 1.786), (0.5277, 2.294, 1.601), (0.01531, 2.247, 1.575), (-0.4961, 2.267, 1.624), (-0.1715, 0.6379, 1.486), (-0.02739, 0.6354, 1.459), (0.1166, 0.6389, 1.485), (-0.1707, 0.4329, 1.284), (-0.02537, 0.4314, 1.26), (0.1174, 0.4336, 1.283), (-0.1493, 0.3127, 1.018), (-0.003045, 0.3119, 0.9957), (0.1387, 0.3132, 1.017), (-0.1543, 0.3056, 0.1766), (-0.01068, 0.3057, 0.1463), (0.1337, 0.3062, 0.1757)], [], [(22, 9, 3, 13), (12, 1, 7, 16), (16, 7, 8, 19), (19, 8, 9, 22), (5, 21, 24, 4), (21, 20, 23, 24), (20, 19, 22, 23), (6, 18, 21, 5), (18, 17, 20, 21), (17, 16, 19, 20), (0, 10, 18, 6), (10, 11, 17, 18), (11, 12, 16, 17), (4, 24, 15, 2), (24, 23, 14, 15), (23, 22, 13, 14), (12, 11, 26, 27), (11, 10, 25, 26), (27, 26, 29, 30), (26, 25, 28, 29), (30, 29, 32, 33), (29, 28, 31, 32), (33, 32, 35, 36), (32, 31, 34, 35), (59, 46, 40, 50), (49, 38, 44, 53), (53, 44, 45, 56), (56, 45, 46, 59), (42, 58, 61, 41), (58, 57, 60, 61), (57, 56, 59, 60), (43, 55, 58, 42), (55, 54, 57, 58), (54, 53, 56, 57), (37, 47, 55, 43), (47, 48, 54, 55), (48, 49, 53, 54), (41, 61, 52, 39), (61, 60, 51, 52), (60, 59, 50, 51), (49, 48, 63, 64), (48, 47, 62, 63), (64, 63, 66, 67), (63, 62, 65, 66), (67, 66, 69, 70), (66, 65, 68, 69), (70, 69, 72, 73), (69, 68, 71, 72), (96, 83, 77, 87), (86, 75, 81, 90), (90, 81, 82, 93), (93, 82, 83, 96), (79, 95, 98, 78), (95, 94, 97, 98), (94, 93, 96, 97), (80, 92, 95, 79), (92, 91, 94, 95), (91, 90, 93, 94), (74, 84, 92, 80), (84, 85, 91, 92), (85, 86, 90, 91), (78, 98, 89, 76), (98, 97, 88, 89), (97, 96, 87, 88), (86, 85, 100, 101), (85, 84, 99, 100), (101, 100, 103, 104), (100, 99, 102, 103), (104, 103, 106, 107), (103, 102, 105, 106), (107, 106, 109, 110), (106, 105, 108, 109), (133, 120, 114, 124), (123, 112, 118, 127), (127, 118, 119, 130), (130, 119, 120, 133), (116, 132, 135, 115), (132, 131, 134, 135), (131, 130, 133, 134), (117, 129, 132, 116), (129, 128, 131, 132), (128, 127, 130, 131), (111, 121, 129, 117), (121, 122, 128, 129), (122, 123, 127, 128), (115, 135, 126, 113), (135, 134, 125, 126), (134, 133, 124, 125), (123, 122, 137, 138), (122, 121, 136, 137), (138, 137, 140, 141), (137, 136, 139, 140), (141, 140, 143, 144), (140, 139, 142, 143), (144, 143, 146, 147), (143, 142, 145, 146)])
_uv = me_plane_002.uv_layers.new(name='UVMap')
_uv.uv.foreach_set('vector', [0.75, 0.75, 1.0, 0.75, 1.0, 1.0, 0.75, 1.0, 0.75, 0.0, 1.0, 0.0, 1.0, 0.25, 0.75, 0.25, 0.75, 0.25, 1.0, 0.25, 1.0, 0.5, 0.75, 0.5, 0.75, 0.5, 1.0, 0.5, 1.0, 0.75, 0.75, 0.75, 0.0, 0.5, 0.25, 0.5, 0.25, 0.75, 0.0, 0.75, 0.25, 0.5, 0.5, 0.5, 0.5, 0.75, 0.25, 0.75, 0.5, 0.5, 0.75, 0.5, 0.75, 0.75, 0.5, 0.75, 0.0, 0.25, 0.25, 0.25, 0.25, 0.5, 0.0, 0.5, 0.25, 0.25, 0.5, 0.25, 0.5, 0.5, 0.25, 0.5, 0.5, 0.25, 0.75, 0.25, 0.75, 0.5, 0.5, 0.5, 0.0, 0.0, 0.25, 0.0, 0.25, 0.25, 0.0, 0.25, 0.25, 0.0, 0.5, 0.0, 0.5, 0.25, 0.25, 0.25, 0.5, 0.0, 0.75, 0.0, 0.75, 0.25, 0.5, 0.25, 0.0, 0.75, 0.25, 0.75, 0.25, 1.0, 0.0, 1.0, 0.25, 0.75, 0.5, 0.75, 0.5, 1.0, 0.25, 1.0, 0.5, 0.75, 0.75, 0.75, 0.75, 1.0, 0.5, 1.0, 0.75, 0.0, 0.5, 0.0, 0.5, 0.0, 0.75, 0.0, 0.5, 0.0, 0.25, 0.0, 0.25, 0.0, 0.5, 0.0, 0.75, 0.0, 0.5, 0.0, 0.5, 0.0, 0.75, 0.0, 0.5, 0.0, 0.25, 0.0, 0.25, 0.0, 0.5, 0.0, 0.75, 0.0, 0.5, 0.0, 0.5, 0.0, 0.75, 0.0, 0.5, 0.0, 0.25, 0.0, 0.25, 0.0, 0.5, 0.0, 0.75, 0.0, 0.5, 0.0, 0.5, 0.0, 0.75, 0.0, 0.5, 0.0, 0.25, 0.0, 0.25, 0.0, 0.5, 0.0, 0.75, 0.75, 1.0, 0.75, 1.0, 1.0, 0.75, 1.0, 0.75, 0.0, 1.0, 0.0, 1.0, 0.25, 0.75, 0.25, 0.75, 0.25, 1.0, 0.25, 1.0, 0.5, 0.75, 0.5, 0.75, 0.5, 1.0, 0.5, 1.0, 0.75, 0.75, 0.75, 0.0, 0.5, 0.25, 0.5, 0.25, 0.75, 0.0, 0.75, 0.25, 0.5, 0.5, 0.5, 0.5, 0.75, 0.25, 0.75, 0.5, 0.5, 0.75, 0.5, 0.75, 0.75, 0.5, 0.75, 0.0, 0.25, 0.25, 0.25, 0.25, 0.5, 0.0, 0.5, 0.25, 0.25, 0.5, 0.25, 0.5, 0.5, 0.25, 0.5, 0.5, 0.25, 0.75, 0.25, 0.75, 0.5, 0.5, 0.5, 0.0, 0.0, 0.25, 0.0, 0.25, 0.25, 0.0, 0.25, 0.25, 0.0, 0.5, 0.0, 0.5, 0.25, 0.25, 0.25, 0.5, 0.0, 0.75, 0.0, 0.75, 0.25, 0.5, 0.25, 0.0, 0.75, 0.25, 0.75, 0.25, 1.0, 0.0, 1.0, 0.25, 0.75, 0.5, 0.75, 0.5, 1.0, 0.25, 1.0, 0.5, 0.75, 0.75, 0.75, 0.75, 1.0, 0.5, 1.0, 0.75, 0.0, 0.5, 0.0, 0.5, 0.0, 0.75, 0.0, 0.5, 0.0, 0.25, 0.0, 0.25, 0.0, 0.5, 0.0, 0.75, 0.0, 0.5, 0.0, 0.5, 0.0, 0.75, 0.0, 0.5, 0.0, 0.25, 0.0, 0.25, 0.0, 0.5, 0.0, 0.75, 0.0, 0.5, 0.0, 0.5, 0.0, 0.75, 0.0, 0.5, 0.0, 0.25, 0.0, 0.25, 0.0, 0.5, 0.0, 0.75, 0.0, 0.5, 0.0, 0.5, 0.0, 0.75, 0.0, 0.5, 0.0, 0.25, 0.0, 0.25, 0.0, 0.5, 0.0, 0.75, 0.75, 1.0, 0.75, 1.0, 1.0, 0.75, 1.0, 0.75, 0.0, 1.0, 0.0, 1.0, 0.25, 0.75, 0.25, 0.75, 0.25, 1.0, 0.25, 1.0, 0.5, 0.75, 0.5, 0.75, 0.5, 1.0, 0.5, 1.0, 0.75, 0.75, 0.75, 0.0, 0.5, 0.25, 0.5, 0.25, 0.75, 0.0, 0.75, 0.25, 0.5, 0.5, 0.5, 0.5, 0.75, 0.25, 0.75, 0.5, 0.5, 0.75, 0.5, 0.75, 0.75, 0.5, 0.75, 0.0, 0.25, 0.25, 0.25, 0.25, 0.5, 0.0, 0.5, 0.25, 0.25, 0.5, 0.25, 0.5, 0.5, 0.25, 0.5, 0.5, 0.25, 0.75, 0.25, 0.75, 0.5, 0.5, 0.5, 0.0, 0.0, 0.25, 0.0, 0.25, 0.25, 0.0, 0.25, 0.25, 0.0, 0.5, 0.0, 0.5, 0.25, 0.25, 0.25, 0.5, 0.0, 0.75, 0.0, 0.75, 0.25, 0.5, 0.25, 0.0, 0.75, 0.25, 0.75, 0.25, 1.0, 0.0, 1.0, 0.25, 0.75, 0.5, 0.75, 0.5, 1.0, 0.25, 1.0, 0.5, 0.75, 0.75, 0.75, 0.75, 1.0, 0.5, 1.0, 0.75, 0.0, 0.5, 0.0, 0.5, 0.0, 0.75, 0.0, 0.5, 0.0, 0.25, 0.0, 0.25, 0.0, 0.5, 0.0, 0.75, 0.0, 0.5, 0.0, 0.5, 0.0, 0.75, 0.0, 0.5, 0.0, 0.25, 0.0, 0.25, 0.0, 0.5, 0.0, 0.75, 0.0, 0.5, 0.0, 0.5, 0.0, 0.75, 0.0, 0.5, 0.0, 0.25, 0.0, 0.25, 0.0, 0.5, 0.0, 0.75, 0.0, 0.5, 0.0, 0.5, 0.0, 0.75, 0.0, 0.5, 0.0, 0.25, 0.0, 0.25, 0.0, 0.5, 0.0, 0.75, 0.75, 1.0, 0.75, 1.0, 1.0, 0.75, 1.0, 0.75, 0.0, 1.0, 0.0, 1.0, 0.25, 0.75, 0.25, 0.75, 0.25, 1.0, 0.25, 1.0, 0.5, 0.75, 0.5, 0.75, 0.5, 1.0, 0.5, 1.0, 0.75, 0.75, 0.75, 0.0, 0.5, 0.25, 0.5, 0.25, 0.75, 0.0, 0.75, 0.25, 0.5, 0.5, 0.5, 0.5, 0.75, 0.25, 0.75, 0.5, 0.5, 0.75, 0.5, 0.75, 0.75, 0.5, 0.75, 0.0, 0.25, 0.25, 0.25, 0.25, 0.5, 0.0, 0.5, 0.25, 0.25, 0.5, 0.25, 0.5, 0.5, 0.25, 0.5, 0.5, 0.25, 0.75, 0.25, 0.75, 0.5, 0.5, 0.5, 0.0, 0.0, 0.25, 0.0, 0.25, 0.25, 0.0, 0.25, 0.25, 0.0, 0.5, 0.0, 0.5, 0.25, 0.25, 0.25, 0.5, 0.0, 0.75, 0.0, 0.75, 0.25, 0.5, 0.25, 0.0, 0.75, 0.25, 0.75, 0.25, 1.0, 0.0, 1.0, 0.25, 0.75, 0.5, 0.75, 0.5, 1.0, 0.25, 1.0, 0.5, 0.75, 0.75, 0.75, 0.75, 1.0, 0.5, 1.0, 0.75, 0.0, 0.5, 0.0, 0.5, 0.0, 0.75, 0.0, 0.5, 0.0, 0.25, 0.0, 0.25, 0.0, 0.5, 0.0, 0.75, 0.0, 0.5, 0.0, 0.5, 0.0, 0.75, 0.0, 0.5, 0.0, 0.25, 0.0, 0.25, 0.0, 0.5, 0.0, 0.75, 0.0, 0.5, 0.0, 0.5, 0.0, 0.75, 0.0, 0.5, 0.0, 0.25, 0.0, 0.25, 0.0, 0.5, 0.0, 0.75, 0.0, 0.5, 0.0, 0.5, 0.0, 0.75, 0.0, 0.5, 0.0, 0.25, 0.0, 0.25, 0.0, 0.5, 0.0])
me_plane_002.materials.append(mat_material_001)
me_plane_002.use_remesh_fix_poles = True
me_plane_002.use_remesh_preserve_attributes = False
me_plane_002.use_mirror_vertex_groups = False
me_plane_002.update()
me_plane_003 = bpy.data.meshes.new('Plane.003')
me_plane_003.from_pydata([(-0.2197, 0.2023, 1.719), (0.5978, 0.1985, 1.719), (-0.06642, 2.231, 1.615), (0.452, 2.231, 1.615), (-0.6623, 1.779, 1.803), (-0.7825, 1.285, 1.908), (-0.6932, 0.7603, 1.867), (1.079, 0.7603, 1.867), (1.168, 1.285, 1.908), (1.048, 1.779, 1.803), (0.0728, 0.2432, 1.761), (0.1928, 0.2413, 1.733), (0.3128, 0.2432, 1.761), (0.3224, 2.285, 1.585), (0.1928, 2.317, 1.468), (0.06319, 2.285, 1.585), (0.6358, 0.7715, 1.924), (0.1928, 0.7619, 1.876), (-0.2502, 0.7715, 1.924), (0.6804, 1.305, 1.966), (0.1928, 1.288, 1.92), (-0.2948, 1.305, 1.966), (0.6203, 1.802, 1.852), (0.1928, 1.781, 1.808), (-0.2347, 1.802, 1.852), (0.0728, 0.2432, 1.761), (0.1928, 0.2413, 1.733), (0.3128, 0.2432, 1.761), (0.06976, 0.0469, 1.54), (0.1928, 0.04598, 1.511), (0.3158, 0.0469, 1.54), (0.06976, -0.06358, 1.196), (0.1928, -0.06378, 1.167), (0.3158, -0.06358, 1.196), (-0.1419, -0.03547, 0.3025), (-0.01887, -0.03502, 0.2726), (0.1042, -0.03547, 0.3025), (-0.2197, 0.2023, 1.719), (0.5978, 0.1985, 1.719), (-0.06642, 2.231, 1.615), (0.452, 2.231, 1.615), (-0.6623, 1.779, 1.803), (-0.7825, 1.285, 1.908), (-0.6932, 0.7603, 1.867), (1.079, 0.7603, 1.867), (1.168, 1.285, 1.908), (1.048, 1.779, 1.803), (0.0728, 0.2432, 1.761), (0.1928, 0.2413, 1.733), (0.3128, 0.2432, 1.761), (0.3224, 2.285, 1.585), (0.1928, 2.317, 1.468), (0.06319, 2.285, 1.585), (0.6358, 0.7715, 1.924), (0.1928, 0.7619, 1.876), (-0.2502, 0.7715, 1.924), (0.6804, 1.305, 1.966), (0.1928, 1.288, 1.92), (-0.2948, 1.305, 1.966), (0.6203, 1.802, 1.852), (0.1928, 1.781, 1.808), (-0.2347, 1.802, 1.852), (0.0728, 0.2432, 1.761), (0.1928, 0.2413, 1.733), (0.3128, 0.2432, 1.761), (0.06976, 0.0469, 1.54), (0.1928, 0.04598, 1.511), (0.3158, 0.0469, 1.54), (0.06976, -0.06358, 1.196), (0.1928, -0.06378, 1.167), (0.3158, -0.06358, 1.196), (-0.1419, -0.03547, 0.3025), (-0.01887, -0.03502, 0.2726), (0.1042, -0.03547, 0.3025), (-0.2197, 0.2023, 1.719), (0.5978, 0.1985, 1.719), (-0.06642, 2.231, 1.615), (0.452, 2.231, 1.615), (-0.6623, 1.779, 1.803), (-0.7825, 1.285, 1.908), (-0.6932, 0.7603, 1.867), (1.079, 0.7603, 1.867), (1.168, 1.285, 1.908), (1.048, 1.779, 1.803), (0.0728, 0.2432, 1.761), (0.1928, 0.2413, 1.733), (0.3128, 0.2432, 1.761), (0.3224, 2.285, 1.585), (0.1928, 2.317, 1.468), (0.06319, 2.285, 1.585), (0.6358, 0.7715, 1.924), (0.1928, 0.7619, 1.876), (-0.2502, 0.7715, 1.924), (0.6804, 1.305, 1.966), (0.1928, 1.288, 1.92), (-0.2948, 1.305, 1.966), (0.6203, 1.802, 1.852), (0.1928, 1.781, 1.808), (-0.2347, 1.802, 1.852), (0.0728, 0.2432, 1.761), (0.1928, 0.2413, 1.733), (0.3128, 0.2432, 1.761), (0.06976, 0.0469, 1.54), (0.1928, 0.04598, 1.511), (0.3158, 0.0469, 1.54), (0.06976, -0.06358, 1.196), (0.1928, -0.06378, 1.167), (0.3158, -0.06358, 1.196), (-0.1419, -0.03547, 0.3025), (-0.01887, -0.03502, 0.2726), (0.1042, -0.03547, 0.3025), (-0.2197, 0.2023, 1.719), (0.5978, 0.1985, 1.719), (-0.06642, 2.231, 1.615), (0.452, 2.231, 1.615), (-0.6623, 1.779, 1.803), (-0.7825, 1.285, 1.908), (-0.6932, 0.7603, 1.867), (1.079, 0.7603, 1.867), (1.168, 1.285, 1.908), (1.048, 1.779, 1.803), (0.0728, 0.2432, 1.761), (0.1928, 0.2413, 1.733), (0.3128, 0.2432, 1.761), (0.3224, 2.285, 1.585), (0.1928, 2.317, 1.468), (0.06319, 2.285, 1.585), (0.6358, 0.7715, 1.924), (0.1928, 0.7619, 1.876), (-0.2502, 0.7715, 1.924), (0.6804, 1.305, 1.966), (0.1928, 1.288, 1.92), (-0.2948, 1.305, 1.966), (0.6203, 1.802, 1.852), (0.1928, 1.781, 1.808), (-0.2347, 1.802, 1.852), (0.0728, 0.2432, 1.761), (0.1928, 0.2413, 1.733), (0.3128, 0.2432, 1.761), (0.06976, 0.0469, 1.54), (0.1928, 0.04598, 1.511), (0.3158, 0.0469, 1.54), (0.06976, -0.06358, 1.196), (0.1928, -0.06378, 1.167), (0.3158, -0.06358, 1.196), (-0.1419, -0.03547, 0.3025), (-0.01887, -0.03502, 0.2726), (0.1042, -0.03547, 0.3025)], [], [(22, 9, 3, 13), (12, 1, 7, 16), (16, 7, 8, 19), (19, 8, 9, 22), (5, 21, 24, 4), (21, 20, 23, 24), (20, 19, 22, 23), (6, 18, 21, 5), (18, 17, 20, 21), (17, 16, 19, 20), (0, 10, 18, 6), (10, 11, 17, 18), (11, 12, 16, 17), (4, 24, 15, 2), (24, 23, 14, 15), (23, 22, 13, 14), (12, 11, 26, 27), (11, 10, 25, 26), (27, 26, 29, 30), (26, 25, 28, 29), (30, 29, 32, 33), (29, 28, 31, 32), (33, 32, 35, 36), (32, 31, 34, 35), (59, 46, 40, 50), (49, 38, 44, 53), (53, 44, 45, 56), (56, 45, 46, 59), (42, 58, 61, 41), (58, 57, 60, 61), (57, 56, 59, 60), (43, 55, 58, 42), (55, 54, 57, 58), (54, 53, 56, 57), (37, 47, 55, 43), (47, 48, 54, 55), (48, 49, 53, 54), (41, 61, 52, 39), (61, 60, 51, 52), (60, 59, 50, 51), (49, 48, 63, 64), (48, 47, 62, 63), (64, 63, 66, 67), (63, 62, 65, 66), (67, 66, 69, 70), (66, 65, 68, 69), (70, 69, 72, 73), (69, 68, 71, 72), (96, 83, 77, 87), (86, 75, 81, 90), (90, 81, 82, 93), (93, 82, 83, 96), (79, 95, 98, 78), (95, 94, 97, 98), (94, 93, 96, 97), (80, 92, 95, 79), (92, 91, 94, 95), (91, 90, 93, 94), (74, 84, 92, 80), (84, 85, 91, 92), (85, 86, 90, 91), (78, 98, 89, 76), (98, 97, 88, 89), (97, 96, 87, 88), (86, 85, 100, 101), (85, 84, 99, 100), (101, 100, 103, 104), (100, 99, 102, 103), (104, 103, 106, 107), (103, 102, 105, 106), (107, 106, 109, 110), (106, 105, 108, 109), (133, 120, 114, 124), (123, 112, 118, 127), (127, 118, 119, 130), (130, 119, 120, 133), (116, 132, 135, 115), (132, 131, 134, 135), (131, 130, 133, 134), (117, 129, 132, 116), (129, 128, 131, 132), (128, 127, 130, 131), (111, 121, 129, 117), (121, 122, 128, 129), (122, 123, 127, 128), (115, 135, 126, 113), (135, 134, 125, 126), (134, 133, 124, 125), (123, 122, 137, 138), (122, 121, 136, 137), (138, 137, 140, 141), (137, 136, 139, 140), (141, 140, 143, 144), (140, 139, 142, 143), (144, 143, 146, 147), (143, 142, 145, 146)])
_uv = me_plane_003.uv_layers.new(name='UVMap')
_uv.uv.foreach_set('vector', [0.75, 0.75, 1.0, 0.75, 1.0, 1.0, 0.75, 1.0, 0.75, 0.0, 1.0, 0.0, 1.0, 0.25, 0.75, 0.25, 0.75, 0.25, 1.0, 0.25, 1.0, 0.5, 0.75, 0.5, 0.75, 0.5, 1.0, 0.5, 1.0, 0.75, 0.75, 0.75, 0.0, 0.5, 0.25, 0.5, 0.25, 0.75, 0.0, 0.75, 0.25, 0.5, 0.5, 0.5, 0.5, 0.75, 0.25, 0.75, 0.5, 0.5, 0.75, 0.5, 0.75, 0.75, 0.5, 0.75, 0.0, 0.25, 0.25, 0.25, 0.25, 0.5, 0.0, 0.5, 0.25, 0.25, 0.5, 0.25, 0.5, 0.5, 0.25, 0.5, 0.5, 0.25, 0.75, 0.25, 0.75, 0.5, 0.5, 0.5, 0.0, 0.0, 0.25, 0.0, 0.25, 0.25, 0.0, 0.25, 0.25, 0.0, 0.5, 0.0, 0.5, 0.25, 0.25, 0.25, 0.5, 0.0, 0.75, 0.0, 0.75, 0.25, 0.5, 0.25, 0.0, 0.75, 0.25, 0.75, 0.25, 1.0, 0.0, 1.0, 0.25, 0.75, 0.5, 0.75, 0.5, 1.0, 0.25, 1.0, 0.5, 0.75, 0.75, 0.75, 0.75, 1.0, 0.5, 1.0, 0.75, 0.0, 0.5, 0.0, 0.5, 0.0, 0.75, 0.0, 0.5, 0.0, 0.25, 0.0, 0.25, 0.0, 0.5, 0.0, 0.75, 0.0, 0.5, 0.0, 0.5, 0.0, 0.75, 0.0, 0.5, 0.0, 0.25, 0.0, 0.25, 0.0, 0.5, 0.0, 0.75, 0.0, 0.5, 0.0, 0.5, 0.0, 0.75, 0.0, 0.5, 0.0, 0.25, 0.0, 0.25, 0.0, 0.5, 0.0, 0.75, 0.0, 0.5, 0.0, 0.5, 0.0, 0.75, 0.0, 0.5, 0.0, 0.25, 0.0, 0.25, 0.0, 0.5, 0.0, 0.75, 0.75, 1.0, 0.75, 1.0, 1.0, 0.75, 1.0, 0.75, 0.0, 1.0, 0.0, 1.0, 0.25, 0.75, 0.25, 0.75, 0.25, 1.0, 0.25, 1.0, 0.5, 0.75, 0.5, 0.75, 0.5, 1.0, 0.5, 1.0, 0.75, 0.75, 0.75, 0.0, 0.5, 0.25, 0.5, 0.25, 0.75, 0.0, 0.75, 0.25, 0.5, 0.5, 0.5, 0.5, 0.75, 0.25, 0.75, 0.5, 0.5, 0.75, 0.5, 0.75, 0.75, 0.5, 0.75, 0.0, 0.25, 0.25, 0.25, 0.25, 0.5, 0.0, 0.5, 0.25, 0.25, 0.5, 0.25, 0.5, 0.5, 0.25, 0.5, 0.5, 0.25, 0.75, 0.25, 0.75, 0.5, 0.5, 0.5, 0.0, 0.0, 0.25, 0.0, 0.25, 0.25, 0.0, 0.25, 0.25, 0.0, 0.5, 0.0, 0.5, 0.25, 0.25, 0.25, 0.5, 0.0, 0.75, 0.0, 0.75, 0.25, 0.5, 0.25, 0.0, 0.75, 0.25, 0.75, 0.25, 1.0, 0.0, 1.0, 0.25, 0.75, 0.5, 0.75, 0.5, 1.0, 0.25, 1.0, 0.5, 0.75, 0.75, 0.75, 0.75, 1.0, 0.5, 1.0, 0.75, 0.0, 0.5, 0.0, 0.5, 0.0, 0.75, 0.0, 0.5, 0.0, 0.25, 0.0, 0.25, 0.0, 0.5, 0.0, 0.75, 0.0, 0.5, 0.0, 0.5, 0.0, 0.75, 0.0, 0.5, 0.0, 0.25, 0.0, 0.25, 0.0, 0.5, 0.0, 0.75, 0.0, 0.5, 0.0, 0.5, 0.0, 0.75, 0.0, 0.5, 0.0, 0.25, 0.0, 0.25, 0.0, 0.5, 0.0, 0.75, 0.0, 0.5, 0.0, 0.5, 0.0, 0.75, 0.0, 0.5, 0.0, 0.25, 0.0, 0.25, 0.0, 0.5, 0.0, 0.75, 0.75, 1.0, 0.75, 1.0, 1.0, 0.75, 1.0, 0.75, 0.0, 1.0, 0.0, 1.0, 0.25, 0.75, 0.25, 0.75, 0.25, 1.0, 0.25, 1.0, 0.5, 0.75, 0.5, 0.75, 0.5, 1.0, 0.5, 1.0, 0.75, 0.75, 0.75, 0.0, 0.5, 0.25, 0.5, 0.25, 0.75, 0.0, 0.75, 0.25, 0.5, 0.5, 0.5, 0.5, 0.75, 0.25, 0.75, 0.5, 0.5, 0.75, 0.5, 0.75, 0.75, 0.5, 0.75, 0.0, 0.25, 0.25, 0.25, 0.25, 0.5, 0.0, 0.5, 0.25, 0.25, 0.5, 0.25, 0.5, 0.5, 0.25, 0.5, 0.5, 0.25, 0.75, 0.25, 0.75, 0.5, 0.5, 0.5, 0.0, 0.0, 0.25, 0.0, 0.25, 0.25, 0.0, 0.25, 0.25, 0.0, 0.5, 0.0, 0.5, 0.25, 0.25, 0.25, 0.5, 0.0, 0.75, 0.0, 0.75, 0.25, 0.5, 0.25, 0.0, 0.75, 0.25, 0.75, 0.25, 1.0, 0.0, 1.0, 0.25, 0.75, 0.5, 0.75, 0.5, 1.0, 0.25, 1.0, 0.5, 0.75, 0.75, 0.75, 0.75, 1.0, 0.5, 1.0, 0.75, 0.0, 0.5, 0.0, 0.5, 0.0, 0.75, 0.0, 0.5, 0.0, 0.25, 0.0, 0.25, 0.0, 0.5, 0.0, 0.75, 0.0, 0.5, 0.0, 0.5, 0.0, 0.75, 0.0, 0.5, 0.0, 0.25, 0.0, 0.25, 0.0, 0.5, 0.0, 0.75, 0.0, 0.5, 0.0, 0.5, 0.0, 0.75, 0.0, 0.5, 0.0, 0.25, 0.0, 0.25, 0.0, 0.5, 0.0, 0.75, 0.0, 0.5, 0.0, 0.5, 0.0, 0.75, 0.0, 0.5, 0.0, 0.25, 0.0, 0.25, 0.0, 0.5, 0.0, 0.75, 0.75, 1.0, 0.75, 1.0, 1.0, 0.75, 1.0, 0.75, 0.0, 1.0, 0.0, 1.0, 0.25, 0.75, 0.25, 0.75, 0.25, 1.0, 0.25, 1.0, 0.5, 0.75, 0.5, 0.75, 0.5, 1.0, 0.5, 1.0, 0.75, 0.75, 0.75, 0.0, 0.5, 0.25, 0.5, 0.25, 0.75, 0.0, 0.75, 0.25, 0.5, 0.5, 0.5, 0.5, 0.75, 0.25, 0.75, 0.5, 0.5, 0.75, 0.5, 0.75, 0.75, 0.5, 0.75, 0.0, 0.25, 0.25, 0.25, 0.25, 0.5, 0.0, 0.5, 0.25, 0.25, 0.5, 0.25, 0.5, 0.5, 0.25, 0.5, 0.5, 0.25, 0.75, 0.25, 0.75, 0.5, 0.5, 0.5, 0.0, 0.0, 0.25, 0.0, 0.25, 0.25, 0.0, 0.25, 0.25, 0.0, 0.5, 0.0, 0.5, 0.25, 0.25, 0.25, 0.5, 0.0, 0.75, 0.0, 0.75, 0.25, 0.5, 0.25, 0.0, 0.75, 0.25, 0.75, 0.25, 1.0, 0.0, 1.0, 0.25, 0.75, 0.5, 0.75, 0.5, 1.0, 0.25, 1.0, 0.5, 0.75, 0.75, 0.75, 0.75, 1.0, 0.5, 1.0, 0.75, 0.0, 0.5, 0.0, 0.5, 0.0, 0.75, 0.0, 0.5, 0.0, 0.25, 0.0, 0.25, 0.0, 0.5, 0.0, 0.75, 0.0, 0.5, 0.0, 0.5, 0.0, 0.75, 0.0, 0.5, 0.0, 0.25, 0.0, 0.25, 0.0, 0.5, 0.0, 0.75, 0.0, 0.5, 0.0, 0.5, 0.0, 0.75, 0.0, 0.5, 0.0, 0.25, 0.0, 0.25, 0.0, 0.5, 0.0, 0.75, 0.0, 0.5, 0.0, 0.5, 0.0, 0.75, 0.0, 0.5, 0.0, 0.25, 0.0, 0.25, 0.0, 0.5, 0.0])
me_plane_003.materials.append(mat_material)
me_plane_003.use_remesh_fix_poles = True
me_plane_003.use_remesh_preserve_attributes = False
me_plane_003.use_mirror_vertex_groups = False
me_plane_003.update()
me_plane_004 = bpy.data.meshes.new('Plane.004')
me_plane_004.from_pydata([(-0.05888, 0.5486, 0.7617), (0.7831, 0.5772, 0.7376), (0.2398, 2.089, 0.4211), (0.7651, 2.12, 0.4472), (-0.369, 1.702, 0.691), (-0.5116, 1.318, 0.8437), (-0.4725, 0.9421, 0.8353), (1.353, 1.01, 0.8251), (1.485, 1.408, 0.8815), (1.37, 1.796, 0.7563), (0.2472, 0.5945, 0.7842), (0.3636, 0.6012, 0.7673), (0.4926, 0.6053, 0.7778), (0.6323, 2.155, 0.397), (0.5263, 2.146, 0.2694), (0.3697, 2.14, 0.3839), (0.8877, 1.013, 0.8863), (0.4237, 0.9945, 0.8565), (-0.02376, 0.9782, 0.8902), (0.9771, 1.413, 0.9329), (0.4788, 1.375, 0.8818), (-0.02046, 1.367, 0.9118), (0.9272, 1.801, 0.7864), (0.5038, 1.748, 0.7308), (0.05831, 1.754, 0.7515), (0.2472, 0.5945, 0.7842), (0.3636, 0.6012, 0.7673), (0.4926, 0.6053, 0.7778), (0.2245, 0.4525, 0.6732), (0.3424, 0.4621, 0.6649), (0.4691, 0.4697, 0.679), (0.1917, 0.3656, 0.534), (0.3088, 0.375, 0.5276), (0.4364, 0.3829, 0.5398), (0.0887, 0.2959, -0.1709), (0.2179, 0.3027, -0.196), (0.325, 0.3189, -0.1634), (-0.05888, 0.5486, 0.7617), (0.7831, 0.5772, 0.7376), (0.2398, 2.089, 0.4211), (0.7651, 2.12, 0.4472), (-0.369, 1.702, 0.691), (-0.5116, 1.318, 0.8437), (-0.4725, 0.9421, 0.8353), (1.353, 1.01, 0.8251), (1.485, 1.408, 0.8815), (1.37, 1.796, 0.7563), (0.2472, 0.5945, 0.7842), (0.3636, 0.6012, 0.7673), (0.4926, 0.6053, 0.7778), (0.6323, 2.155, 0.397), (0.5263, 2.146, 0.2694), (0.3697, 2.14, 0.3839), (0.8877, 1.013, 0.8863), (0.4237, 0.9945, 0.8565), (-0.02376, 0.9782, 0.8902), (0.9771, 1.413, 0.9329), (0.4788, 1.375, 0.8818), (-0.02046, 1.367, 0.9118), (0.9272, 1.801, 0.7864), (0.5038, 1.748, 0.7308), (0.05831, 1.754, 0.7515), (0.2472, 0.5945, 0.7842), (0.3636, 0.6012, 0.7673), (0.4926, 0.6053, 0.7778), (0.2245, 0.4525, 0.6732), (0.3424, 0.4621, 0.6649), (0.4691, 0.4697, 0.679), (0.1917, 0.3656, 0.534), (0.3088, 0.375, 0.5276), (0.4364, 0.3829, 0.5398), (0.0887, 0.2959, -0.1709), (0.2179, 0.3027, -0.196), (0.325, 0.3189, -0.1634), (-0.05888, 0.5486, 0.7617), (0.7831, 0.5772, 0.7376), (0.2398, 2.089, 0.4211), (0.7651, 2.12, 0.4472), (-0.369, 1.702, 0.691), (-0.5116, 1.318, 0.8437), (-0.4725, 0.9421, 0.8353), (1.353, 1.01, 0.8251), (1.485, 1.408, 0.8815), (1.37, 1.796, 0.7563), (0.2472, 0.5945, 0.7842), (0.3636, 0.6012, 0.7673), (0.4926, 0.6053, 0.7778), (0.6323, 2.155, 0.397), (0.5263, 2.146, 0.2694), (0.3697, 2.14, 0.3839), (0.8877, 1.013, 0.8863), (0.4237, 0.9945, 0.8565), (-0.02376, 0.9782, 0.8902), (0.9771, 1.413, 0.9329), (0.4788, 1.375, 0.8818), (-0.02046, 1.367, 0.9118), (0.9272, 1.801, 0.7864), (0.5038, 1.748, 0.7308), (0.05831, 1.754, 0.7515), (0.2472, 0.5945, 0.7842), (0.3636, 0.6012, 0.7673), (0.4926, 0.6053, 0.7778), (0.2245, 0.4525, 0.6732), (0.3424, 0.4621, 0.6649), (0.4691, 0.4697, 0.679), (0.1917, 0.3656, 0.534), (0.3088, 0.375, 0.5276), (0.4364, 0.3829, 0.5398), (0.0887, 0.2959, -0.1709), (0.2179, 0.3027, -0.196), (0.325, 0.3189, -0.1634), (-0.05888, 0.5486, 0.7617), (0.7831, 0.5772, 0.7376), (0.2398, 2.089, 0.4211), (0.7651, 2.12, 0.4472), (-0.369, 1.702, 0.691), (-0.5116, 1.318, 0.8437), (-0.4725, 0.9421, 0.8353), (1.353, 1.01, 0.8251), (1.485, 1.408, 0.8815), (1.37, 1.796, 0.7563), (0.2472, 0.5945, 0.7842), (0.3636, 0.6012, 0.7673), (0.4926, 0.6053, 0.7778), (0.6323, 2.155, 0.397), (0.5263, 2.146, 0.2694), (0.3697, 2.14, 0.3839), (0.8877, 1.013, 0.8863), (0.4237, 0.9945, 0.8565), (-0.02376, 0.9782, 0.8902), (0.9771, 1.413, 0.9329), (0.4788, 1.375, 0.8818), (-0.02046, 1.367, 0.9118), (0.9272, 1.801, 0.7864), (0.5038, 1.748, 0.7308), (0.05831, 1.754, 0.7515), (0.2472, 0.5945, 0.7842), (0.3636, 0.6012, 0.7673), (0.4926, 0.6053, 0.7778), (0.2245, 0.4525, 0.6732), (0.3424, 0.4621, 0.6649), (0.4691, 0.4697, 0.679), (0.1917, 0.3656, 0.534), (0.3088, 0.375, 0.5276), (0.4364, 0.3829, 0.5398), (0.0887, 0.2959, -0.1709), (0.2179, 0.3027, -0.196), (0.325, 0.3189, -0.1634)], [], [(22, 9, 3, 13), (12, 1, 7, 16), (16, 7, 8, 19), (19, 8, 9, 22), (5, 21, 24, 4), (21, 20, 23, 24), (20, 19, 22, 23), (6, 18, 21, 5), (18, 17, 20, 21), (17, 16, 19, 20), (0, 10, 18, 6), (10, 11, 17, 18), (11, 12, 16, 17), (4, 24, 15, 2), (24, 23, 14, 15), (23, 22, 13, 14), (12, 11, 26, 27), (11, 10, 25, 26), (27, 26, 29, 30), (26, 25, 28, 29), (30, 29, 32, 33), (29, 28, 31, 32), (33, 32, 35, 36), (32, 31, 34, 35), (59, 46, 40, 50), (49, 38, 44, 53), (53, 44, 45, 56), (56, 45, 46, 59), (42, 58, 61, 41), (58, 57, 60, 61), (57, 56, 59, 60), (43, 55, 58, 42), (55, 54, 57, 58), (54, 53, 56, 57), (37, 47, 55, 43), (47, 48, 54, 55), (48, 49, 53, 54), (41, 61, 52, 39), (61, 60, 51, 52), (60, 59, 50, 51), (49, 48, 63, 64), (48, 47, 62, 63), (64, 63, 66, 67), (63, 62, 65, 66), (67, 66, 69, 70), (66, 65, 68, 69), (70, 69, 72, 73), (69, 68, 71, 72), (96, 83, 77, 87), (86, 75, 81, 90), (90, 81, 82, 93), (93, 82, 83, 96), (79, 95, 98, 78), (95, 94, 97, 98), (94, 93, 96, 97), (80, 92, 95, 79), (92, 91, 94, 95), (91, 90, 93, 94), (74, 84, 92, 80), (84, 85, 91, 92), (85, 86, 90, 91), (78, 98, 89, 76), (98, 97, 88, 89), (97, 96, 87, 88), (86, 85, 100, 101), (85, 84, 99, 100), (101, 100, 103, 104), (100, 99, 102, 103), (104, 103, 106, 107), (103, 102, 105, 106), (107, 106, 109, 110), (106, 105, 108, 109), (133, 120, 114, 124), (123, 112, 118, 127), (127, 118, 119, 130), (130, 119, 120, 133), (116, 132, 135, 115), (132, 131, 134, 135), (131, 130, 133, 134), (117, 129, 132, 116), (129, 128, 131, 132), (128, 127, 130, 131), (111, 121, 129, 117), (121, 122, 128, 129), (122, 123, 127, 128), (115, 135, 126, 113), (135, 134, 125, 126), (134, 133, 124, 125), (123, 122, 137, 138), (122, 121, 136, 137), (138, 137, 140, 141), (137, 136, 139, 140), (141, 140, 143, 144), (140, 139, 142, 143), (144, 143, 146, 147), (143, 142, 145, 146)])
_uv = me_plane_004.uv_layers.new(name='UVMap')
_uv.uv.foreach_set('vector', [0.75, 0.75, 1.0, 0.75, 1.0, 1.0, 0.75, 1.0, 0.75, 0.0, 1.0, 0.0, 1.0, 0.25, 0.75, 0.25, 0.75, 0.25, 1.0, 0.25, 1.0, 0.5, 0.75, 0.5, 0.75, 0.5, 1.0, 0.5, 1.0, 0.75, 0.75, 0.75, 0.0, 0.5, 0.25, 0.5, 0.25, 0.75, 0.0, 0.75, 0.25, 0.5, 0.5, 0.5, 0.5, 0.75, 0.25, 0.75, 0.5, 0.5, 0.75, 0.5, 0.75, 0.75, 0.5, 0.75, 0.0, 0.25, 0.25, 0.25, 0.25, 0.5, 0.0, 0.5, 0.25, 0.25, 0.5, 0.25, 0.5, 0.5, 0.25, 0.5, 0.5, 0.25, 0.75, 0.25, 0.75, 0.5, 0.5, 0.5, 0.0, 0.0, 0.25, 0.0, 0.25, 0.25, 0.0, 0.25, 0.25, 0.0, 0.5, 0.0, 0.5, 0.25, 0.25, 0.25, 0.5, 0.0, 0.75, 0.0, 0.75, 0.25, 0.5, 0.25, 0.0, 0.75, 0.25, 0.75, 0.25, 1.0, 0.0, 1.0, 0.25, 0.75, 0.5, 0.75, 0.5, 1.0, 0.25, 1.0, 0.5, 0.75, 0.75, 0.75, 0.75, 1.0, 0.5, 1.0, 0.75, 0.0, 0.5, 0.0, 0.5, 0.0, 0.75, 0.0, 0.5, 0.0, 0.25, 0.0, 0.25, 0.0, 0.5, 0.0, 0.75, 0.0, 0.5, 0.0, 0.5, 0.0, 0.75, 0.0, 0.5, 0.0, 0.25, 0.0, 0.25, 0.0, 0.5, 0.0, 0.75, 0.0, 0.5, 0.0, 0.5, 0.0, 0.75, 0.0, 0.5, 0.0, 0.25, 0.0, 0.25, 0.0, 0.5, 0.0, 0.75, 0.0, 0.5, 0.0, 0.5, 0.0, 0.75, 0.0, 0.5, 0.0, 0.25, 0.0, 0.25, 0.0, 0.5, 0.0, 0.75, 0.75, 1.0, 0.75, 1.0, 1.0, 0.75, 1.0, 0.75, 0.0, 1.0, 0.0, 1.0, 0.25, 0.75, 0.25, 0.75, 0.25, 1.0, 0.25, 1.0, 0.5, 0.75, 0.5, 0.75, 0.5, 1.0, 0.5, 1.0, 0.75, 0.75, 0.75, 0.0, 0.5, 0.25, 0.5, 0.25, 0.75, 0.0, 0.75, 0.25, 0.5, 0.5, 0.5, 0.5, 0.75, 0.25, 0.75, 0.5, 0.5, 0.75, 0.5, 0.75, 0.75, 0.5, 0.75, 0.0, 0.25, 0.25, 0.25, 0.25, 0.5, 0.0, 0.5, 0.25, 0.25, 0.5, 0.25, 0.5, 0.5, 0.25, 0.5, 0.5, 0.25, 0.75, 0.25, 0.75, 0.5, 0.5, 0.5, 0.0, 0.0, 0.25, 0.0, 0.25, 0.25, 0.0, 0.25, 0.25, 0.0, 0.5, 0.0, 0.5, 0.25, 0.25, 0.25, 0.5, 0.0, 0.75, 0.0, 0.75, 0.25, 0.5, 0.25, 0.0, 0.75, 0.25, 0.75, 0.25, 1.0, 0.0, 1.0, 0.25, 0.75, 0.5, 0.75, 0.5, 1.0, 0.25, 1.0, 0.5, 0.75, 0.75, 0.75, 0.75, 1.0, 0.5, 1.0, 0.75, 0.0, 0.5, 0.0, 0.5, 0.0, 0.75, 0.0, 0.5, 0.0, 0.25, 0.0, 0.25, 0.0, 0.5, 0.0, 0.75, 0.0, 0.5, 0.0, 0.5, 0.0, 0.75, 0.0, 0.5, 0.0, 0.25, 0.0, 0.25, 0.0, 0.5, 0.0, 0.75, 0.0, 0.5, 0.0, 0.5, 0.0, 0.75, 0.0, 0.5, 0.0, 0.25, 0.0, 0.25, 0.0, 0.5, 0.0, 0.75, 0.0, 0.5, 0.0, 0.5, 0.0, 0.75, 0.0, 0.5, 0.0, 0.25, 0.0, 0.25, 0.0, 0.5, 0.0, 0.75, 0.75, 1.0, 0.75, 1.0, 1.0, 0.75, 1.0, 0.75, 0.0, 1.0, 0.0, 1.0, 0.25, 0.75, 0.25, 0.75, 0.25, 1.0, 0.25, 1.0, 0.5, 0.75, 0.5, 0.75, 0.5, 1.0, 0.5, 1.0, 0.75, 0.75, 0.75, 0.0, 0.5, 0.25, 0.5, 0.25, 0.75, 0.0, 0.75, 0.25, 0.5, 0.5, 0.5, 0.5, 0.75, 0.25, 0.75, 0.5, 0.5, 0.75, 0.5, 0.75, 0.75, 0.5, 0.75, 0.0, 0.25, 0.25, 0.25, 0.25, 0.5, 0.0, 0.5, 0.25, 0.25, 0.5, 0.25, 0.5, 0.5, 0.25, 0.5, 0.5, 0.25, 0.75, 0.25, 0.75, 0.5, 0.5, 0.5, 0.0, 0.0, 0.25, 0.0, 0.25, 0.25, 0.0, 0.25, 0.25, 0.0, 0.5, 0.0, 0.5, 0.25, 0.25, 0.25, 0.5, 0.0, 0.75, 0.0, 0.75, 0.25, 0.5, 0.25, 0.0, 0.75, 0.25, 0.75, 0.25, 1.0, 0.0, 1.0, 0.25, 0.75, 0.5, 0.75, 0.5, 1.0, 0.25, 1.0, 0.5, 0.75, 0.75, 0.75, 0.75, 1.0, 0.5, 1.0, 0.75, 0.0, 0.5, 0.0, 0.5, 0.0, 0.75, 0.0, 0.5, 0.0, 0.25, 0.0, 0.25, 0.0, 0.5, 0.0, 0.75, 0.0, 0.5, 0.0, 0.5, 0.0, 0.75, 0.0, 0.5, 0.0, 0.25, 0.0, 0.25, 0.0, 0.5, 0.0, 0.75, 0.0, 0.5, 0.0, 0.5, 0.0, 0.75, 0.0, 0.5, 0.0, 0.25, 0.0, 0.25, 0.0, 0.5, 0.0, 0.75, 0.0, 0.5, 0.0, 0.5, 0.0, 0.75, 0.0, 0.5, 0.0, 0.25, 0.0, 0.25, 0.0, 0.5, 0.0, 0.75, 0.75, 1.0, 0.75, 1.0, 1.0, 0.75, 1.0, 0.75, 0.0, 1.0, 0.0, 1.0, 0.25, 0.75, 0.25, 0.75, 0.25, 1.0, 0.25, 1.0, 0.5, 0.75, 0.5, 0.75, 0.5, 1.0, 0.5, 1.0, 0.75, 0.75, 0.75, 0.0, 0.5, 0.25, 0.5, 0.25, 0.75, 0.0, 0.75, 0.25, 0.5, 0.5, 0.5, 0.5, 0.75, 0.25, 0.75, 0.5, 0.5, 0.75, 0.5, 0.75, 0.75, 0.5, 0.75, 0.0, 0.25, 0.25, 0.25, 0.25, 0.5, 0.0, 0.5, 0.25, 0.25, 0.5, 0.25, 0.5, 0.5, 0.25, 0.5, 0.5, 0.25, 0.75, 0.25, 0.75, 0.5, 0.5, 0.5, 0.0, 0.0, 0.25, 0.0, 0.25, 0.25, 0.0, 0.25, 0.25, 0.0, 0.5, 0.0, 0.5, 0.25, 0.25, 0.25, 0.5, 0.0, 0.75, 0.0, 0.75, 0.25, 0.5, 0.25, 0.0, 0.75, 0.25, 0.75, 0.25, 1.0, 0.0, 1.0, 0.25, 0.75, 0.5, 0.75, 0.5, 1.0, 0.25, 1.0, 0.5, 0.75, 0.75, 0.75, 0.75, 1.0, 0.5, 1.0, 0.75, 0.0, 0.5, 0.0, 0.5, 0.0, 0.75, 0.0, 0.5, 0.0, 0.25, 0.0, 0.25, 0.0, 0.5, 0.0, 0.75, 0.0, 0.5, 0.0, 0.5, 0.0, 0.75, 0.0, 0.5, 0.0, 0.25, 0.0, 0.25, 0.0, 0.5, 0.0, 0.75, 0.0, 0.5, 0.0, 0.5, 0.0, 0.75, 0.0, 0.5, 0.0, 0.25, 0.0, 0.25, 0.0, 0.5, 0.0, 0.75, 0.0, 0.5, 0.0, 0.5, 0.0, 0.75, 0.0, 0.5, 0.0, 0.25, 0.0, 0.25, 0.0, 0.5, 0.0])
me_plane_004.materials.append(mat_material_001)
me_plane_004.use_remesh_fix_poles = True
me_plane_004.use_remesh_preserve_attributes = False
me_plane_004.use_mirror_vertex_groups = False
me_plane_004.update()

# ---- objects
ob_camera = bpy.data.objects.new('Camera', cam_camera)
ob_leaf_001 = bpy.data.objects.new('leaf.001', me_plane)
ob_leaf_002 = bpy.data.objects.new('leaf.002', me_plane_001)
ob_leaf_003 = bpy.data.objects.new('leaf.003', me_plane_002)
ob_leaf_004 = bpy.data.objects.new('leaf.004', me_plane_003)
ob_leaf = bpy.data.objects.new('leaf', me_plane_004)
ob_plant = bpy.data.objects.new('Plant', None)
ob_light = bpy.data.objects.new('Light', light_light)

# ---- transforms, parenting, visibility, modifiers, constraints
ob_camera.location = (7.359, -6.926, 4.958)
ob_camera.rotation_euler = (1.109, 0.0, 0.8149)
ob_camera.lock_rotations_4d = False
ob_camera.empty_display_type = 'ARROWS'
ob_camera.color = (0.0, 0.0, 0.0, 0.0)
ob_camera.display_type = 'WIRE'
ob_camera.lineart.crease_threshold = 0.0
ob_leaf_001.parent = ob_plant
ob_leaf_001.matrix_parent_inverse = Matrix(((1.0, 0.0, 0.0, -0.0), (0.0, -4.371e-08, 1.0, 0.0), (0.0, -1.0, -4.371e-08, 0.0), (-0.0, 0.0, -0.0, 1.0)))
ob_leaf_001.location = (-0.179, -0.1994, -0.6792)
ob_leaf_001.scale = (0.4934, 1.0, 1.0)
ob_leaf_001.lineart.crease_threshold = 0.0
_m = ob_leaf_001.modifiers.new('Solidify', 'SOLIDIFY')
ob_leaf_002.parent = ob_plant
ob_leaf_002.matrix_parent_inverse = Matrix(((1.0, 0.0, 0.0, -0.0), (0.0, -4.371e-08, 1.0, 0.0), (0.0, -1.0, -4.371e-08, 0.0), (-0.0, 0.0, -0.0, 1.0)))
ob_leaf_002.location = (-0.1006, -0.09816, -0.4846)
ob_leaf_002.rotation_euler = (-0.05766, 0.05759, -0.8248)
ob_leaf_002.scale = (0.4934, 1.0, 1.0)
ob_leaf_002.lineart.crease_threshold = 0.0
_m = ob_leaf_002.modifiers.new('Solidify', 'SOLIDIFY')
ob_leaf_003.parent = ob_plant
ob_leaf_003.matrix_parent_inverse = Matrix(((1.0, 0.0, 0.0, -0.0), (0.0, -4.371e-08, 1.0, 0.0), (0.0, -1.0, -4.371e-08, 0.0), (-0.0, 0.0, -0.0, 1.0)))
ob_leaf_003.location = (-0.1418, 0.3111, -0.09049)
ob_leaf_003.rotation_euler = (0.0, 0.0, -2.357)
ob_leaf_003.scale = (0.4934, 1.0, 1.0)
ob_leaf_003.lineart.crease_threshold = 0.0
_m = ob_leaf_003.modifiers.new('Solidify', 'SOLIDIFY')
ob_leaf_004.parent = ob_plant
ob_leaf_004.matrix_parent_inverse = Matrix(((1.0, 0.0, 0.0, -0.0), (0.0, -4.371e-08, 1.0, 0.0), (0.0, -1.0, -4.371e-08, 0.0), (-0.0, 0.0, -0.0, 1.0)))
ob_leaf_004.location = (-0.05433, -0.05312, -0.2387)
ob_leaf_004.rotation_euler = (0.0, -0.0, 2.517)
ob_leaf_004.scale = (0.4934, 1.0, 1.0)
ob_leaf_004.lineart.crease_threshold = 0.0
_m = ob_leaf_004.modifiers.new('Solidify', 'SOLIDIFY')
ob_leaf.parent = ob_plant
ob_leaf.matrix_parent_inverse = Matrix(((1.0, 0.0, 0.0, -0.0), (0.0, -4.371e-08, 1.0, 0.0), (0.0, -1.0, -4.371e-08, 0.0), (-0.0, 0.0, -0.0, 1.0)))
ob_leaf.location = (0.2466, -0.1439, 0.243)
ob_leaf.rotation_euler = (0.0, -0.0, 1.49)
ob_leaf.scale = (0.4934, 1.0, 1.0)
ob_leaf.lineart.crease_threshold = 0.0
_m = ob_leaf.modifiers.new('Solidify', 'SOLIDIFY')
ob_plant.location = (0.0, 0.0, 0.0)
ob_plant.rotation_euler = (1.571, 0.0, 0.0)
ob_plant.empty_display_type = 'CIRCLE'
ob_plant.empty_display_size = 2.29
ob_plant.lineart.crease_threshold = 0.0
ob_light.parent = ob_plant
ob_light.matrix_parent_inverse = Matrix(((1.0, 0.0, 0.0, -0.0), (0.0, -4.371e-08, 1.0, 0.0), (0.0, -1.0, -4.371e-08, 0.0), (-0.0, 0.0, -0.0, 1.0)))
ob_light.location = (4.076, 1.005, 5.904)
ob_light.rotation_euler = (0.6503, 0.05522, 1.866)
ob_light.lock_rotations_4d = False
ob_light.empty_display_type = 'ARROWS'
ob_light.color = (0.0, 0.0, 0.0, 0.0)
ob_light.lineart.crease_threshold = 0.0

# ---- collection membership
col_collection.objects.link(ob_camera)
col_collection.objects.link(ob_leaf_001)
col_collection.objects.link(ob_leaf_002)
col_collection.objects.link(ob_leaf_003)
col_collection.objects.link(ob_leaf_004)
col_collection.objects.link(ob_leaf)
col_collection.objects.link(ob_plant)
col_collection.objects.link(ob_light)

# ---- scene / render settings (as saved in the file)
scene.camera = ob_camera
scene.frame_start = 1; scene.frame_end = 250; scene.frame_set(31)
scene.render.engine = 'BLENDER_EEVEE_NEXT'
scene.cycles.use_denoising = False
scene.cycles.samples = 128
scene.cycles.sampling_pattern = 'TABULATED_SOBOL'
scene.cycles.use_adaptive_sampling = False
scene.cycles.use_light_tree = False
scene.view_settings.view_transform = 'Filmic'
bpy.context.view_layer.update()
